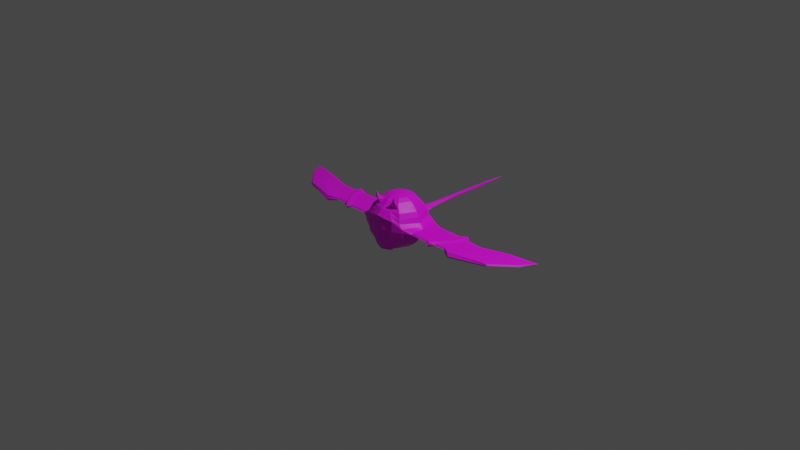 # Source: flyingbasicenemy.blend  (saved by Blender 2.83.19; exported with 4.5.12 LTS)
import bpy
from mathutils import Matrix  # noqa: F401  (used for matrix-valued properties, if any)

bpy.ops.wm.read_factory_settings(use_empty=True)
scene = bpy.context.scene
scene.name = 'Scene'

# ---- collections
col_collection = bpy.data.collections.new('Collection'); scene.collection.children.link(col_collection)

# ---- images (referenced by path relative to the original .blend; pixels are not part of the script)
import os
ASSET_DIR = os.environ.get("B2B_ASSET_DIR", "")  # directory of the original .blend (textures are referenced by path, not embedded)
HERE = os.path.dirname(os.path.abspath(__file__))  # packed textures are extracted next to this script under _unpacked/

def load_image(name, relpath, width, height, colorspace="sRGB"):
    """Load a texture the original file referenced (path relative to the .blend, or extracted next to this script)."""
    p = next((c for c in (os.path.join(HERE, relpath), os.path.join(ASSET_DIR, relpath)) if relpath and os.path.exists(c)), "")
    if p:
        img = bpy.data.images.load(p, check_existing=True)
        img.name = name
    else:  # same state as the original file: an image datablock whose file is absent (Cycles renders it pink)
        img = bpy.data.images.new(name, width, height)
        img.source = "FILE"
        img.filepath = "//" + (relpath or name)
    img.colorspace_settings.name = colorspace
    return img
img_aap_64_1x_png = load_image('aap-64-1x.png', 'aap-64-1x.png', 1024, 1024, 'sRGB')

# ---- materials (node trees are filled in below, after node groups)
mat_material_001 = bpy.data.materials.new('Material.001')
mat_material_001.use_transparent_shadow = False

# ---- material node trees
mat_material_001.use_nodes = True; mat_material_001.node_tree.nodes.clear()
_N = mat_material_001.node_tree.nodes; _L = mat_material_001.node_tree.links
n0 = _N.new('ShaderNodeBsdfPrincipled'); n0.name = 'Principled BSDF'; n0.location = (10, 300)
n0.distribution = 'GGX'
n0.subsurface_method = 'BURLEY'
n0.inputs[3].default_value = 1.45
n0.inputs[27].default_value = (0.0, 0.0, 0.0, 1.0)
n0.inputs[28].default_value = 1.0
n1 = _N.new('ShaderNodeOutputMaterial'); n1.name = 'Material Output'; n1.location = (300, 300)
n2 = _N.new('ShaderNodeTexImage'); n2.name = 'Image Texture'; n2.location = (-307, 265)
n2.image = img_aap_64_1x_png
_L.new(n0.outputs[0], n1.inputs[0])
_L.new(n2.outputs[0], n0.inputs[0])
n1.is_active_output = True

# ---- world
world_world = bpy.data.worlds.new('World'); scene.world = world_world
world_world.use_nodes = True; world_world.node_tree.nodes.clear()
_N = world_world.node_tree.nodes; _L = world_world.node_tree.links
n0 = _N.new('ShaderNodeOutputWorld'); n0.name = 'World Output'; n0.location = (300, 300)
n1 = _N.new('ShaderNodeBackground'); n1.name = 'Background'; n1.location = (10, 300)
n1.inputs[0].default_value = (0.05088, 0.05088, 0.05088, 1.0)
_L.new(n1.outputs[0], n0.inputs[0])
n0.is_active_output = True
world_world.color = (0.05088, 0.05088, 0.05088)
world_world.use_sun_shadow = False
world_world.sun_shadow_jitter_overblur = 0.0

# ---- cameras
cam_camera = bpy.data.cameras.new('Camera')
cam_camera.clip_end = 100.0
cam_camera.ortho_scale = 7.314

# ---- lights
light_light = bpy.data.lights.new('Light', 'POINT')
light_light.transmission_factor = 0.0
light_light.energy = 1000.0
light_light.shadow_soft_size = 0.1
light_light.shadow_maximum_resolution = 0.006
light_light.use_absolute_resolution = True

# ---- meshes
me_sphere = bpy.data.meshes.new('Sphere')
me_sphere.from_pydata([(0.0, 0.1166, 0.2816), (0.0, 0.1693, -0.2392), (0.04205, 0.04205, 0.2989), (0.08248, 0.08248, 0.2816), (0.1197, 0.1197, 0.2534), (0.1524, 0.1524, 0.2155), (0.1792, 0.1792, 0.1693), (0.1991, 0.1991, 0.1166), (0.2114, 0.2114, 0.05946), (0.2458, 0.2155, 2.301e-08), (0.2114, 0.2114, -0.05946), (0.1991, 0.1991, -0.1166), (0.1792, 0.1792, -0.1693), (0.1524, 0.1524, -0.2073), (0.1197, 0.1197, -0.2392), (0.08248, 0.08248, -0.2734), (0.04205, 0.04205, -0.2843), (0.05946, -9.987e-08, 0.2989), (0.1166, -9.614e-08, 0.2816), (0.1693, -9.614e-08, 0.2534), (0.2155, -1.036e-07, 0.2155), (0.2534, -1.036e-07, 0.1693), (0.2816, -1.036e-07, 0.1166), (0.2989, -1.036e-07, 0.05946), (1.569, 0.2453, -0.009542), (0.2989, -1.036e-07, -0.05946), (0.2816, -1.036e-07, -0.1166), (0.2534, -1.036e-07, -0.1693), (0.2155, -1.036e-07, -0.2073), (0.1693, -1.036e-07, -0.2392), (0.1166, -9.987e-08, -0.2734), (0.05946, -9.987e-08, -0.2843), (0.04205, -0.04205, 0.2989), (0.08248, -0.08248, 0.2816), (0.1197, -0.1197, 0.2534), (0.1524, -0.1524, 0.2155), (0.1899, -0.1749, 0.1795), (0.211, -0.196, 0.1236), (0.224, -0.209, 0.08523), (0.2587, -0.2134, 2.287e-08), (0.224, -0.209, -0.08523), (0.211, -0.196, -0.1236), (0.1899, -0.1749, -0.1795), (0.1524, -0.1524, -0.2073), (0.1197, -0.1197, -0.2392), (0.08248, -0.08248, -0.2734), (0.04205, -0.04205, -0.2843), (0.0, -0.05946, 0.2989), (0.0, -0.1166, 0.2816), (0.0, -0.1567, 0.265), (0.0, -0.2028, 0.2253), (0.0, -0.2409, 0.1992), (0.0, -0.2726, 0.1608), (0.0, -0.2884, 0.1019), (0.0, -0.2942, 2.24e-08), (0.0, -0.2941, -0.1404), (0.0, -0.2535, -0.1678), (0.0, -0.2409, -0.2555), (0.0, -0.2028, -0.2647), (0.0, -0.1567, -0.2767), (0.0, -0.1166, -0.2734), (0.0, -0.05946, -0.2843), (0.0, -1.695e-07, 0.3048), (0.0, -9.932e-08, -0.2936), (1.571, 0.2725, 0.003503), (1.508, 0.1108, 6.164e-08), (1.266, -0.09537, 0.01368), (1.478, 0.1038, 0.009542), (1.591, 0.2823, 6.164e-08), (1.266, -0.09537, -0.01368), (1.295, -0.0898, 6.158e-08), (1.478, 0.1038, -0.009542), (0.3521, -0.1415, -0.01368), (0.3521, 0.002906, -0.009542), (0.3521, 0.1194, -0.009542), (0.3521, -0.1617, 6.158e-08), (0.3521, -0.1415, 0.01368), (1.321, 0.1813, -0.02187), (0.3521, 0.002906, 0.009542), (0.0, 0.05946, 0.2989), (0.0, 0.1693, 0.2534), (0.0, 0.2155, 0.2155), (0.0, 0.2534, 0.1693), (0.0, 0.2816, 0.1166), (0.0, 0.2989, 0.05946), (0.0, 0.7911, 0.01923), (0.0, 0.2989, -0.05946), (0.0, 0.2816, -0.1166), (0.0, 0.2534, -0.1693), (0.0, 0.2155, -0.2073), (0.0, 0.1166, -0.2734), (0.0, 0.05946, -0.2843), (0.121, -0.1888, 0.3354), (0.121, -0.1888, 0.3354), (0.121, -0.1888, 0.3354), (0.121, -0.1888, 0.3354), (0.1336, -0.1909, 0.2966), (0.1101, -0.1982, 0.298), (0.1236, -0.1762, 0.2981), (0.1051, -0.1819, 0.2993), (0.09785, -0.2, 0.2631), (0.08754, -0.1695, 0.2742), (0.1441, -0.1835, 0.261), (0.1239, -0.1566, 0.2725), (0.04124, -0.09956, 0.2816), (0.02102, -0.05076, 0.2989), (0.1237, -0.2341, -0.1538), (0.09906, -0.2665, -0.07274), (0.05987, -0.1445, 0.2534), (0.09496, -0.2143, -0.2462), (0.0762, -0.184, 0.2155), (0.0762, -0.184, -0.255), (0.09496, -0.2143, 0.1905), (0.05987, -0.1445, -0.2668), (0.1237, -0.2341, 0.1538), (0.04124, -0.09956, -0.2712), (0.09906, -0.2665, 0.07274), (0.02102, -0.05076, -0.2846), (0.1115, -0.2669, 2.17e-08), (0.1604, -0.2524, -0.106), (0.0, -0.2884, -0.1019), (0.5622, -0.1715, 6.158e-08), (0.0, -0.2941, 0.1404), (0.6959, 0.1447, 0.002314), (0.5622, -0.1512, 0.0146), (0.1604, -0.2524, 0.106), (0.1636, -0.2587, 2.24e-08), (0.7012, 0.1601, 6.162e-08), (0.5622, -0.1512, -0.0146), (0.7012, 0.1292, -0.01018), (0.6561, 0.002869, 0.01018), (0.6561, 0.002869, -0.01018), (0.7727, 0.002924, -0.009248), (0.8118, 0.1284, 0.009248), (0.7727, 0.002924, 0.009248), (0.6617, -0.1572, 6.158e-08), (0.8261, 0.1457, 6.162e-08), (0.8261, 0.1149, -0.009248), (0.6617, -0.137, -0.01326), (0.6617, -0.137, 0.01326), (0.728, 0.002764, -0.01923), (0.7787, 0.1778, 0.01923), (0.728, 0.002764, 0.01923), (0.5994, -0.1989, 6.172e-08), (0.5994, -0.1783, 0.02757), (0.7897, 0.1875, 6.181e-08), (0.01051, -0.05511, 0.2989), (0.08022, -0.2796, -0.1222), (0.02102, -0.02102, 0.3019), (0.02102, -0.02102, -0.2893), (0.02062, -0.1081, 0.2816), (0.04835, -0.2464, -0.1644), (0.02994, -0.1569, 0.2534), (0.04095, -0.2373, -0.2418), (0.0381, -0.1997, 0.2155), (0.0381, -0.1997, -0.2567), (0.04748, -0.2339, 0.1905), (0.02993, -0.1569, -0.2684), (0.06184, -0.2597, 0.1538), (0.02062, -0.1081, -0.2717), (0.08022, -0.2796, 0.1222), (0.01051, -0.05511, -0.2845), (0.06226, -0.2877, 2.201e-08), (0.05478, -0.2853, -0.09272), (0.05478, -0.2853, 0.09272), (0.2438, 0.2135, 0.02973), (0.3322, -1.036e-07, 0.02973), (0.2565, -0.2112, 0.04261), (0.0, -0.2906, 0.05663), (0.5994, -0.1783, -0.02757), (0.7897, 0.1563, -0.01923), (0.3521, 0.1502, 6.163e-08), (0.0, 0.3239, 0.03625), (0.9199, 0.002958, -0.008664), (0.162, -0.2555, 0.05302), (0.9594, 0.0929, 0.008665), (0.1105, -0.2645, 0.04022), (0.9199, 0.002958, 0.008665), (0.05526, -0.2879, 0.04022), (0.2438, 0.2135, -0.02973), (0.3322, -1.036e-07, -0.02973), (0.2565, -0.2112, -0.04261), (0.0, -0.2907, -0.0556), (0.7718, -0.1281, 0.01242), (0.991, 0.1367, 6.161e-08), (0.3521, 0.1785, 0.009542), (0.0, 0.3239, -0.02973), (0.7718, -0.1482, 6.157e-08), (0.162, -0.2555, -0.05302), (0.7718, -0.1281, -0.01242), (0.1105, -0.2645, -0.04022), (0.991, 0.106, -0.008664), (0.05526, -0.2879, -0.04022), (0.1083, -0.2658, -0.07775), (0.0, -0.2896, -0.1067), (1.295, 0.1972, 0.02187), (0.0, -0.2896, 0.1067), (0.8752, -0.2032, 0.03135), (1.321, 0.2127, 6.185e-08), (0.1083, -0.2658, 0.07775), (0.1193, -0.2671, 2.181e-08), (1.176, 0.002668, 0.02187), (1.176, 0.002668, -0.02187), (0.0586, -0.2859, 0.09716), (0.0586, -0.2859, -0.09716), (0.1183, -0.2646, 0.04215), (0.8752, -0.2032, -0.03135), (0.1183, -0.2646, -0.04215), (0.9055, -0.224, 6.175e-08), (0.0, -0.2726, -0.1608), (0.06184, -0.2597, -0.1538), (0.0, -0.2389, -0.2488), (0.04748, -0.2339, -0.2473), (0.1321, -0.08981, -0.2351), (0.1445, -0.05987, -0.2337), (0.1569, -0.02994, -0.2351), (0.1997, -0.0381, -0.2043), (0.184, -0.0762, -0.2032), (0.1682, -0.1143, -0.2043), (0.2287, -0.147, 0.1219), (0.2463, -0.09802, 0.1201), (0.264, -0.04901, 0.1184), (0.2376, -0.04373, 0.1719), (0.2217, -0.08746, 0.1744), (0.2058, -0.1312, 0.1769), (0.09102, -0.06186, -0.2717), (0.09956, -0.04124, -0.2712), (0.1081, -0.02062, -0.2717), (0.2428, -0.1568, 0.07879), (0.2615, -0.1045, 0.07235), (0.2802, -0.05226, 0.0659), (0.0464, -0.03154, -0.2845), (0.05076, -0.02102, -0.2846), (0.05511, -0.01051, -0.2845), (0.0464, -0.03154, 0.2989), (0.05076, -0.02102, 0.2989), (0.05511, -0.01051, 0.2989), (0.2428, -0.1568, -0.07879), (0.2615, -0.1045, -0.07235), (0.2802, -0.05226, -0.0659), (0.09102, -0.06186, 0.2816), (0.09956, -0.04124, 0.2816), (0.1081, -0.02062, 0.2816), (0.2287, -0.147, -0.1219), (0.2463, -0.09802, -0.1201), (0.264, -0.04901, -0.1184), (0.1321, -0.08981, 0.2534), (0.1445, -0.05987, 0.2534), (0.1569, -0.02994, 0.2534), (0.2058, -0.1312, -0.1768), (0.2217, -0.08746, -0.1741), (0.2376, -0.04373, -0.1717), (0.1682, -0.1143, 0.2155), (0.184, -0.0762, 0.2155), (0.1997, -0.0381, 0.2155), (0.007884, -0.0562, 0.2989), (0.005256, -0.05729, 0.2989), (0.002628, -0.05838, 0.2989), (0.06017, -0.2833, -0.1268), (0.04011, -0.2869, -0.1313), (0.02006, -0.2905, -0.1359), (0.6894, -0.102, 0.01225), (0.7172, -0.06704, 0.01125), (0.745, -0.03206, 0.01025), (0.745, -0.03206, -0.01025), (0.7172, -0.06704, -0.01125), (0.6894, -0.102, -0.01225), (0.6958, -0.04249, -0.02132), (0.6637, -0.08775, -0.0234), (0.6315, -0.133, -0.02548), (1.425, 0.05402, 0.01058), (1.372, 0.004224, 0.01161), (1.319, -0.04557, 0.01264), (0.3521, -0.03318, 0.01058), (0.3521, -0.06928, 0.01161), (0.3521, -0.1054, 0.01264), (0.3521, -0.03318, -0.01058), (0.3521, -0.06928, -0.01161), (0.3521, -0.1054, -0.01264), (1.348, -0.03964, 6.158e-08), (1.401, 0.01052, 6.161e-08), (1.454, 0.06068, 6.161e-08), (0.01577, -0.01577, -0.2906), (0.01051, -0.01051, -0.2917), (0.005256, -0.005256, -0.2928), (0.04108, -0.2861, -0.095), (0.02739, -0.2869, -0.09729), (0.01369, -0.2876, -0.09957), (0.5857, -0.1127, 0.01349), (0.6091, -0.07418, 0.01239), (0.6326, -0.03566, 0.01129), (0.6315, -0.133, 0.02548), (0.6637, -0.08775, 0.0234), (0.6958, -0.04249, 0.02132), (0.005256, -0.005256, 0.3041), (0.01051, -0.01051, 0.3033), (0.01577, -0.01577, 0.3026), (0.005155, -0.1145, 0.2816), (0.01031, -0.1124, 0.2816), (0.01546, -0.1102, 0.2816), (0.01546, -0.2694, -0.1591), (0.03092, -0.2661, -0.1573), (0.04638, -0.2629, -0.1556), (0.007484, -0.1567, 0.2621), (0.01497, -0.1568, 0.2592), (0.02245, -0.1569, 0.2563), (0.01187, -0.2392, -0.2532), (0.02374, -0.2374, -0.2511), (0.03561, -0.2357, -0.2491), (0.009525, -0.2021, 0.2229), (0.01905, -0.2013, 0.2204), (0.02858, -0.2005, 0.218), (0.009525, -0.2021, -0.2624), (0.01905, -0.2013, -0.2603), (0.02858, -0.2005, -0.2584), (0.01187, -0.2392, 0.197), (0.02374, -0.2374, 0.1948), (0.03561, -0.2357, 0.1927), (0.007484, -0.1567, -0.2744), (0.01497, -0.1568, -0.2722), (0.02245, -0.1569, -0.2702), (0.01546, -0.2694, 0.1591), (0.03092, -0.2661, 0.1573), (0.04638, -0.2629, 0.1556), (0.005155, -0.1145, -0.2729), (0.01031, -0.1124, -0.2724), (0.01546, -0.1102, -0.272), (0.02006, -0.2905, 0.1359), (0.04011, -0.2869, 0.1313), (0.06017, -0.2833, 0.1268), (0.002628, -0.05838, -0.2844), (0.005256, -0.05729, -0.2844), (0.007884, -0.0562, -0.2845), (0.01557, -0.2926, 2.23e-08), (0.03113, -0.291, 2.22e-08), (0.0467, -0.2894, 2.211e-08), (0.01369, -0.2876, 0.09957), (0.02739, -0.2869, 0.09729), (0.04108, -0.2861, 0.095), (1.425, 0.05402, -0.01058), (1.372, 0.004224, -0.01161), (1.319, -0.04557, -0.01264), (0.6326, -0.03566, -0.01129), (0.6091, -0.07418, -0.01239), (0.5857, -0.1127, -0.01349), (0.8089, -0.09536, 0.01148), (0.8459, -0.06259, 0.01054), (0.8829, -0.02982, 0.009603), (0.04144, -0.2886, 0.04432), (0.02763, -0.2893, 0.04843), (0.01381, -0.29, 0.05253), (0.3133, -0.05281, 0.03295), (0.2944, -0.1056, 0.03617), (0.2754, -0.1584, 0.03939), (1.101, -0.0488, -0.02424), (1.026, -0.1003, -0.02661), (0.9505, -0.1517, -0.02898), (0.04144, -0.2886, -0.04407), (0.02763, -0.2893, -0.04791), (0.01381, -0.29, -0.05176), (0.3133, -0.05281, -0.03295), (0.2944, -0.1056, -0.03617), (0.2754, -0.1584, -0.03939), (0.8829, -0.02982, -0.009603), (0.8459, -0.06259, -0.01054), (0.8089, -0.09536, -0.01148), (0.9505, -0.1517, 0.02898), (1.026, -0.1003, 0.02661), (1.101, -0.0488, 0.02424), (0.04395, -0.2868, 0.09955), (0.0293, -0.2878, 0.1019), (0.01465, -0.2887, 0.1043), (0.01465, -0.2887, -0.1043), (0.0293, -0.2878, -0.1019), (0.04395, -0.2868, -0.09955), (0.0134, -0.252, -0.1663), (0.02679, -0.2505, -0.1647), (0.04019, -0.249, -0.1632), (0.0103, -0.2381, -0.247), (0.0206, -0.2373, -0.2454), (0.0309, -0.2365, -0.2438), (0.1941, 0.1941, -0.1298), (0.1892, 0.1892, -0.143), (0.1842, 0.1842, -0.1562), (0.2746, -1.036e-07, -0.1298), (0.2675, -1.036e-07, -0.143), (0.2605, -1.036e-07, -0.1562), (0.2057, -0.1908, -0.1376), (0.2005, -0.1855, -0.1515), (0.1952, -0.1802, -0.1655), (0.0, -0.2499, -0.1705), (0.0, -0.2462, -0.2104), (0.0, -0.2425, -0.247), (0.0, 0.2746, -0.1298), (0.0, 0.2675, -0.143), (0.0, 0.2605, -0.1562), (0.1165, -0.2291, -0.1793), (0.1093, -0.2242, -0.2036), (0.1021, -0.2192, -0.2256), (0.05825, -0.2532, -0.1793), (0.05466, -0.2468, -0.2039), (0.05107, -0.2404, -0.2263), (0.04835, -0.2464, -0.1644), (0.04739, -0.2416, -0.2042), (0.04095, -0.2373, -0.2418), (0.03724, -0.245, -0.1908), (0.03554, -0.2427, -0.2056), (0.03373, -0.2403, -0.2209), (0.02524, -0.2472, -0.1684), (0.0237, -0.2439, -0.2072), (0.02215, -0.2406, -0.2444), (0.01913, -0.2441, -0.2049), (0.01185, -0.245, -0.2088), (0.008129, -0.244, -0.2183), (0.2574, -0.04769, -0.1318), (0.2508, -0.04637, -0.1451), (0.2442, -0.04505, -0.1585), (0.2402, -0.09538, -0.1337), (0.234, -0.09274, -0.1473), (0.2278, -0.0901, -0.1608), (0.223, -0.1431, -0.1356), (0.2172, -0.1391, -0.1494), (0.2115, -0.1352, -0.1632), (0.614, 0.1267, -0.01002), (0.5267, 0.1243, -0.009863), (0.4394, 0.1218, -0.009702), (0.5097, -0.1488, -0.01437), (0.4571, -0.1463, -0.01414), (0.4046, -0.1439, -0.01391), (0.614, 0.1576, 6.163e-08), (0.5267, 0.1552, 6.163e-08), (0.4394, 0.1527, 6.163e-08), (0.5097, -0.1488, 0.01437), (0.4571, -0.1463, 0.01414), (0.4046, -0.1439, 0.01391), (0.4046, -0.1641, 6.158e-08), (0.4571, -0.1666, 6.158e-08), (0.5097, -0.1691, 6.158e-08), (0.4281, 0.002897, 0.009702), (0.5041, 0.002888, 0.009863), (0.5801, 0.002878, 0.01002), (0.4355, 0.1097, 0.006621), (0.5267, 0.145, 0.009863), (0.6033, 0.1226, 0.008068), (0.4281, 0.002897, -0.009702), (0.5041, 0.002888, -0.009863), (0.5801, 0.002878, -0.01002), (0.4105, -0.1072, -0.01286), (0.4689, -0.109, -0.01307), (0.5273, -0.1109, -0.01328), (0.4164, -0.0705, -0.0118), (0.4806, -0.07173, -0.012), (0.5449, -0.07295, -0.0122), (0.4223, -0.0338, -0.01075), (0.4924, -0.03442, -0.01093), (0.5625, -0.03504, -0.01111), (0.4223, -0.0338, 0.01075), (0.4924, -0.03442, 0.01093), (0.5625, -0.03504, 0.01111), (0.4164, -0.0705, 0.0118), (0.4806, -0.07173, 0.012), (0.5449, -0.07295, 0.0122), (0.4105, -0.1072, 0.01286), (0.4689, -0.109, 0.01307), (0.5273, -0.1109, 0.01328), (0.00531, 0.1144, 0.2816), (0.007709, 0.1661, -0.2392), (0.01282, 0.2763, -0.1166), (0.01361, 0.2933, -0.05946), (0.007709, 0.1661, 0.2534), (0.01154, 0.2487, -0.1693), (0.009811, 0.2115, 0.2155), (0.009811, 0.2115, -0.2073), (0.01154, 0.2487, 0.1693), (0.01282, 0.2763, 0.1166), (0.00531, 0.1144, -0.2734), (0.01361, 0.2933, 0.05946), (0.002707, 0.05834, -0.2843), (0.07419, 0.2977, 2.301e-08), (0.002707, 0.05834, 0.2989), (0.01569, 0.3182, 0.02973), (0.01569, 0.3182, -0.02973), (0.01186, 0.2556, -0.1562), (0.01218, 0.2625, -0.143), (0.0125, 0.2694, -0.1298), (0.0, 0.5261, 0.02492), (0.0, 1.037, 0.01646), (0.03602, 0.4662, 2.304e-08), (0.0, 0.5261, -0.0184), (0.0133, 0.4851, 0.02064), (0.0133, 0.4851, -0.02064), (0.0, 1.297, 0.01228), (0.01933, 0.7911, 0.0003139), (0.0, 0.7911, -0.01366), (0.01196, 0.7911, 0.01429), (0.01196, 0.7911, -0.01366), (0.0, 1.552, 0.001086), (0.01638, 1.037, 0.000467), (0.0, 1.037, -0.01134), (0.01108, 1.037, 0.01228), (0.01108, 1.037, -0.01134), (0.0113, 1.297, 0.0006976), (0.0, 1.297, -0.007858), (0.009019, 1.297, 0.009253), (0.009019, 1.297, -0.007858), (0.0, 1.552, 0.001086), (0.0, 1.552, 0.001086), (0.0, 1.552, 0.001086), (0.0, 1.552, 0.001086), (0.0, 1.552, 0.001086), (0.01296, 0.5616, 0.01905), (0.01263, 0.6381, 0.01746), (0.01229, 0.7146, 0.01587), (0.0, 0.7164, 0.02081), (0.0, 0.6586, 0.02208), (0.0, 0.5924, 0.0235), (0.01296, 0.5616, -0.01889), (0.01263, 0.6381, -0.01715), (0.01229, 0.7146, -0.0154), (0.02351, 0.7099, 0.0002354), (0.02768, 0.6286, 0.000157), (0.03185, 0.5474, 7.849e-05), (0.0, 0.5924, -0.01722), (0.0, 0.6586, -0.01603), (0.0, 0.7154, -0.01484), (0.0, 0.425, -0.02407), (0.0145, 0.4017, -0.02518), (0.0551, 0.382, 2.303e-08), (0.0145, 0.4017, 0.02518), (0.0, 0.425, 0.03059), (0.01835, 0.873, 0.0003649), (0.01737, 0.9549, 0.000416), (0.01137, 0.9549, 0.01295), (0.01166, 0.873, 0.01362), (0.0, 0.9549, 0.01739), (0.0, 0.873, 0.01831), (0.01166, 0.873, -0.01289), (0.01137, 0.9549, -0.01211), (0.0, 0.873, -0.01289), (0.0, 0.9549, -0.01211), (0.0, 1.102, -0.01047), (0.0, 1.167, -0.009601), (0.0, 1.232, -0.00873), (0.01511, 1.102, 0.0005246), (0.01384, 1.167, 0.0005823), (0.01257, 1.232, 0.0006399), (0.009534, 1.232, 0.01001), (0.01005, 1.167, 0.01077), (0.01056, 1.102, 0.01152), (0.0, 1.232, 0.01333), (0.0, 1.167, 0.01437), (0.0, 1.102, 0.01542), (0.01056, 1.102, -0.01047), (0.01005, 1.167, -0.009601), (0.009534, 1.232, -0.00873), (0.007531, 1.382, 0.0008272), (0.003766, 1.467, 0.0009568), (0.003006, 1.467, 0.003809), (0.006013, 1.382, 0.006531), (0.0, 1.467, 0.004819), (0.0, 1.382, 0.008552), (0.006013, 1.382, -0.004877), (0.003006, 1.467, -0.001895), (0.0, 1.382, -0.004877), (0.0, 1.467, -0.001895), (0.01786, 0.9139, 0.0003904), (0.01152, 0.9139, 0.01328), (0.0, 0.9139, 0.01785), (0.01152, 0.9139, -0.0125), (0.0, 0.9139, -0.0125), (0.01181, 0.832, 0.01395), (0.0, 0.832, 0.01877), (0.01884, 0.832, 0.0003394), (0.01181, 0.832, -0.01327), (0.0, 0.832, -0.01327), (0.01688, 0.9958, 0.0004415), (0.01123, 0.9958, -0.01173), (0.0, 0.9958, -0.01173), (0.01123, 0.9958, 0.01261), (0.0, 0.9958, 0.01692), (0.01212, 0.7529, 0.01508), (0.01212, 0.7529, -0.01453), (0.0, 0.758, -0.01425), (0.0, 0.758, 0.01995), (0.02142, 0.7505, 0.0002747), (0.01253, 0.6648, 0.017), (0.0, 0.6678, 0.02166), (0.01253, 0.6648, -0.01664), (0.02647, 0.6634, 0.0001797), (0.0, 0.6678, -0.01569), (0.01135, 0.9602, 0.0129), (0.0, 0.9602, 0.01733), (0.0173, 0.9602, 0.0004193), (0.01135, 0.9602, -0.01206), (0.0, 0.9602, -0.01206), (0.0, 1.174, -0.00951), (0.01371, 1.174, 0.0005883), (0.009995, 1.174, 0.01069), (0.0, 1.174, 0.01426), (0.009995, 1.174, -0.00951), (0.006355, 1.372, 0.006842), (0.0, 1.372, 0.008977), (0.007961, 1.372, 0.0008124), (0.006355, 1.372, -0.005217), (0.0, 1.372, -0.005217)], [], [(467, 468, 10, 11), (469, 465, 3, 4), (484, 467, 11, 381), (471, 469, 4, 5), (472, 470, 12, 13), (473, 471, 5, 6), (466, 472, 13, 14), (474, 473, 6, 7), (475, 466, 14, 15), (476, 474, 7, 8), (477, 475, 15, 16), (480, 476, 8, 165), (79, 62, 2, 479), (63, 91, 477, 16), (481, 478, 9, 179), (465, 479, 2, 3), (360, 180, 73, 276), (3, 2, 17, 18), (11, 10, 25, 26), (4, 3, 18, 19), (381, 11, 26, 384), (5, 4, 19, 20), (13, 12, 27, 28), (6, 5, 20, 21), (14, 13, 28, 29), (7, 6, 21, 22), (15, 14, 29, 30), (8, 7, 22, 23), (16, 15, 30, 31), (165, 8, 23, 166), (2, 62, 17), (63, 16, 31), (213, 218, 43, 44), (219, 224, 36, 37), (225, 213, 44, 45), (228, 219, 37, 38), (231, 225, 45, 46), (353, 228, 38, 167), (234, 296, 148, 32), (282, 231, 46, 149), (165, 166, 78, 185), (240, 234, 32, 33), (243, 237, 40, 41), (246, 240, 33, 34), (420, 243, 41, 387), (252, 246, 34, 35), (218, 249, 42, 43), (224, 252, 35, 36), (297, 257, 47, 48), (300, 260, 55, 209), (303, 297, 48, 49), (411, 375, 56, 390), (309, 303, 49, 50), (312, 306, 57, 58), (315, 309, 50, 51), (318, 312, 58, 59), (321, 315, 51, 52), (324, 318, 59, 60), (327, 321, 52, 122), (330, 324, 60, 61), (350, 336, 53, 168), (294, 62, 47, 257), (149, 46, 117, 161), (359, 333, 54, 182), (353, 167, 76, 275), (77, 198, 68, 24), (167, 39, 75, 76), (208, 206, 69, 70), (197, 208, 70, 66), (366, 197, 66, 272), (354, 202, 71, 339), (24, 68, 65, 71), (195, 201, 67, 64), (341, 279, 70, 69), (173, 191, 77, 202), (198, 195, 64, 68), (68, 64, 67, 65), (184, 175, 195, 198), (180, 179, 74, 73), (202, 77, 24, 71), (101, 100, 97, 99), (97, 96, 94, 92), (432, 437, 121, 124), (423, 429, 127, 129), (464, 432, 124, 288), (446, 423, 129, 131), (455, 446, 131, 342), (103, 101, 99, 98), (267, 140, 132, 264), (35, 34, 103, 102), (94, 95, 93, 92), (98, 99, 93, 95), (100, 102, 96, 97), (99, 97, 92, 93), (181, 39, 126, 188), (167, 38, 125, 174), (46, 45, 115, 117), (38, 37, 114, 125), (45, 44, 113, 115), (37, 36, 112, 114), (44, 43, 111, 113), (36, 35, 110, 112), (43, 42, 109, 111), (110, 35, 102, 100), (387, 41, 106, 396), (34, 33, 104, 108), (41, 40, 119, 106), (33, 32, 105, 104), (372, 194, 55, 260), (123, 130, 142, 141), (291, 144, 139, 261), (34, 108, 101, 103), (140, 170, 137, 132), (203, 199, 125, 160), (207, 193, 119, 188), (205, 200, 126, 174), (137, 136, 184, 191), (170, 145, 136, 137), (127, 123, 141, 145), (121, 128, 169, 143), (131, 129, 170, 140), (288, 124, 144, 291), (345, 183, 197, 366), (132, 137, 191, 173), (136, 133, 175, 184), (261, 139, 183, 345), (135, 138, 189, 187), (133, 134, 177, 175), (264, 132, 173, 363), (139, 135, 187, 183), (191, 184, 198, 77), (187, 189, 206, 208), (342, 131, 140, 267), (129, 127, 145, 170), (369, 203, 160, 329), (193, 204, 147, 119), (190, 118, 162, 192), (282, 149, 161, 332), (32, 148, 146, 105), (176, 116, 164, 178), (117, 115, 159, 161), (125, 114, 158, 160), (115, 113, 157, 159), (114, 112, 156, 158), (113, 111, 155, 157), (112, 110, 154, 156), (111, 109, 212, 155), (110, 108, 152, 154), (396, 106, 210, 399), (108, 104, 150, 152), (106, 119, 147, 210), (104, 105, 146, 150), (118, 176, 178, 162), (124, 121, 143, 144), (199, 205, 174, 125), (108, 110, 100, 101), (39, 167, 174, 126), (141, 142, 134, 133), (279, 272, 66, 70), (333, 350, 168, 54), (9, 165, 185, 171), (179, 9, 171, 74), (478, 480, 165, 9), (107, 190, 192, 163), (175, 177, 201, 195), (200, 207, 188, 126), (145, 141, 133, 136), (40, 181, 188, 119), (429, 443, 123, 127), (39, 181, 72, 75), (287, 359, 182, 120), (237, 362, 181, 40), (10, 179, 180, 25), (468, 481, 179, 10), (443, 440, 130, 123), (118, 190, 207, 200), (143, 169, 138, 135), (116, 176, 205, 199), (107, 163, 204, 193), (338, 164, 203, 369), (96, 98, 95, 94), (363, 173, 202, 354), (176, 118, 200, 205), (190, 107, 193, 207), (164, 116, 199, 203), (102, 103, 98, 96), (144, 143, 135, 139), (437, 426, 128, 121), (183, 187, 208, 197), (287, 120, 194, 372), (377, 151, 210, 302), (378, 211, 57, 306), (404, 153, 212, 401), (153, 380, 308, 212), (380, 379, 307, 308), (379, 378, 306, 307), (56, 375, 300, 209), (375, 376, 301, 300), (376, 377, 302, 301), (163, 285, 374, 204), (285, 286, 373, 374), (286, 287, 372, 373), (189, 365, 356, 206), (365, 364, 355, 356), (364, 363, 354, 355), (53, 336, 371, 196), (336, 337, 370, 371), (337, 338, 369, 370), (25, 180, 360, 239), (239, 360, 361, 238), (238, 361, 362, 237), (163, 192, 357, 285), (285, 357, 358, 286), (286, 358, 359, 287), (162, 178, 348, 335), (335, 348, 349, 334), (334, 349, 350, 333), (65, 67, 270, 281), (281, 270, 271, 280), (280, 271, 272, 279), (63, 284, 330, 61), (284, 283, 331, 330), (283, 282, 332, 331), (196, 371, 327, 122), (371, 370, 328, 327), (370, 369, 329, 328), (128, 344, 269, 169), (344, 343, 268, 269), (343, 342, 267, 268), (138, 266, 365, 189), (266, 265, 364, 365), (265, 264, 363, 364), (134, 263, 347, 177), (263, 262, 346, 347), (262, 261, 345, 346), (177, 347, 368, 201), (347, 346, 367, 368), (346, 345, 366, 367), (130, 290, 293, 142), (290, 289, 292, 293), (289, 288, 291, 292), (142, 293, 263, 134), (293, 292, 262, 263), (292, 291, 261, 262), (204, 374, 258, 147), (374, 373, 259, 258), (373, 372, 260, 259), (169, 269, 266, 138), (269, 268, 265, 266), (268, 267, 264, 265), (426, 449, 344, 128), (449, 452, 343, 344), (452, 455, 342, 343), (440, 458, 290, 130), (458, 461, 289, 290), (461, 464, 288, 289), (71, 65, 281, 339), (339, 281, 280, 340), (340, 280, 279, 341), (206, 356, 341, 69), (356, 355, 340, 341), (355, 354, 339, 340), (201, 368, 270, 67), (368, 367, 271, 270), (367, 366, 272, 271), (166, 351, 273, 78), (351, 352, 274, 273), (352, 353, 275, 274), (192, 162, 335, 357), (357, 335, 334, 358), (358, 334, 333, 359), (148, 296, 255, 146), (296, 295, 256, 255), (295, 294, 257, 256), (178, 164, 338, 348), (348, 338, 337, 349), (349, 337, 336, 350), (161, 159, 326, 332), (332, 326, 325, 331), (331, 325, 324, 330), (160, 158, 323, 329), (329, 323, 322, 328), (328, 322, 321, 327), (159, 157, 320, 326), (326, 320, 319, 325), (325, 319, 318, 324), (158, 156, 317, 323), (323, 317, 316, 322), (322, 316, 315, 321), (157, 155, 314, 320), (320, 314, 313, 319), (319, 313, 312, 318), (156, 154, 311, 317), (317, 311, 310, 316), (316, 310, 309, 315), (155, 212, 308, 314), (314, 308, 307, 313), (313, 307, 306, 312), (154, 152, 305, 311), (311, 305, 304, 310), (310, 304, 303, 309), (402, 151, 377, 405), (405, 377, 376, 408), (408, 376, 375, 411), (152, 150, 299, 305), (305, 299, 298, 304), (304, 298, 297, 303), (210, 147, 258, 302), (302, 258, 259, 301), (301, 259, 260, 300), (150, 146, 255, 299), (299, 255, 256, 298), (298, 256, 257, 297), (21, 20, 254, 222), (222, 254, 253, 223), (223, 253, 252, 224), (28, 27, 251, 216), (216, 251, 250, 217), (217, 250, 249, 218), (20, 19, 248, 254), (254, 248, 247, 253), (253, 247, 246, 252), (384, 26, 245, 414), (414, 245, 244, 417), (417, 244, 243, 420), (19, 18, 242, 248), (248, 242, 241, 247), (247, 241, 240, 246), (26, 25, 239, 245), (245, 239, 238, 244), (244, 238, 237, 243), (18, 17, 236, 242), (242, 236, 235, 241), (241, 235, 234, 240), (63, 31, 233, 284), (284, 233, 232, 283), (283, 232, 231, 282), (17, 62, 294, 236), (236, 294, 295, 235), (235, 295, 296, 234), (166, 23, 230, 351), (351, 230, 229, 352), (352, 229, 228, 353), (31, 30, 227, 233), (233, 227, 226, 232), (232, 226, 225, 231), (23, 22, 221, 230), (230, 221, 220, 229), (229, 220, 219, 228), (30, 29, 215, 227), (227, 215, 214, 226), (226, 214, 213, 225), (22, 21, 222, 221), (221, 222, 223, 220), (220, 223, 224, 219), (29, 28, 216, 215), (215, 216, 217, 214), (214, 217, 218, 213), (181, 362, 278, 72), (362, 361, 277, 278), (361, 360, 276, 277), (250, 419, 422, 249), (419, 418, 421, 422), (418, 417, 420, 421), (251, 416, 419, 250), (416, 415, 418, 419), (415, 414, 417, 418), (27, 386, 416, 251), (386, 385, 415, 416), (385, 384, 414, 415), (379, 410, 413, 378), (410, 409, 412, 413), (409, 408, 411, 412), (380, 407, 410, 379), (407, 406, 409, 410), (406, 405, 408, 409), (153, 404, 407, 380), (404, 403, 406, 407), (403, 402, 405, 406), (151, 402, 399, 210), (402, 403, 400, 399), (403, 404, 401, 400), (109, 398, 401, 212), (398, 397, 400, 401), (397, 396, 399, 400), (42, 389, 398, 109), (389, 388, 397, 398), (388, 387, 396, 397), (378, 413, 392, 211), (413, 412, 391, 392), (412, 411, 390, 391), (249, 422, 389, 42), (422, 421, 388, 389), (421, 420, 387, 388), (12, 383, 386, 27), (383, 382, 385, 386), (382, 381, 384, 385), (470, 482, 383, 12), (482, 483, 382, 383), (483, 484, 381, 382), (274, 275, 462, 459), (459, 462, 463, 460), (460, 463, 464, 461), (273, 274, 459, 456), (456, 459, 460, 457), (457, 460, 461, 458), (78, 273, 456, 438), (438, 456, 457, 439), (439, 457, 458, 440), (277, 276, 453, 450), (450, 453, 454, 451), (451, 454, 455, 452), (278, 277, 450, 447), (447, 450, 451, 448), (448, 451, 452, 449), (72, 278, 447, 428), (428, 447, 448, 427), (427, 448, 449, 426), (75, 72, 428, 435), (435, 428, 427, 436), (436, 427, 426, 437), (185, 78, 438, 441), (441, 438, 439, 442), (442, 439, 440, 443), (171, 185, 441, 431), (431, 441, 442, 430), (430, 442, 443, 429), (276, 73, 444, 453), (453, 444, 445, 454), (454, 445, 446, 455), (73, 74, 425, 444), (444, 425, 424, 445), (445, 424, 423, 446), (275, 76, 434, 462), (462, 434, 433, 463), (463, 433, 432, 464), (74, 171, 431, 425), (425, 431, 430, 424), (424, 430, 429, 423), (76, 75, 435, 434), (434, 435, 436, 433), (433, 436, 437, 432), (394, 393, 484, 483), (395, 394, 483, 482), (88, 395, 482, 470), (86, 186, 481, 468), (527, 526, 490, 487), (0, 79, 479, 465), (526, 525, 488, 490), (172, 84, 476, 480), (91, 90, 475, 477), (84, 83, 474, 476), (90, 1, 466, 475), (83, 82, 473, 474), (1, 89, 472, 466), (82, 81, 471, 473), (89, 88, 470, 472), (81, 80, 469, 471), (393, 87, 467, 484), (80, 0, 465, 469), (87, 86, 468, 467), (584, 581, 495, 492), (583, 580, 494, 85), (529, 528, 489, 485), (528, 527, 487, 489), (579, 578, 499, 486), (578, 575, 497, 499), (581, 582, 493, 495), (580, 584, 492, 494), (549, 546, 503, 491), (546, 545, 501, 503), (575, 576, 500, 497), (576, 577, 498, 500), (559, 557, 508, 496), (557, 556, 506, 508), (545, 554, 504, 501), (554, 542, 502, 504), (505, 496, 508, 506), (507, 505, 506, 509), (556, 562, 509, 506), (562, 564, 507, 509), (489, 487, 521, 510), (510, 521, 520, 511), (585, 588, 519, 512), (490, 488, 522, 516), (516, 522, 523, 517), (587, 589, 524, 518), (485, 489, 510, 515), (515, 510, 511, 514), (586, 585, 512, 513), (487, 490, 516, 521), (521, 516, 517, 520), (588, 587, 518, 519), (480, 478, 527, 528), (172, 480, 528, 529), (481, 186, 525, 526), (478, 481, 526, 527), (573, 574, 538, 536), (568, 569, 539, 537), (572, 573, 536, 530), (565, 568, 537, 531), (570, 572, 530, 533), (566, 565, 531, 532), (571, 570, 533, 535), (567, 566, 532, 534), (500, 498, 540, 552), (552, 540, 541, 553), (599, 595, 542, 554), (497, 500, 552, 543), (543, 552, 553, 544), (596, 599, 554, 545), (499, 497, 543, 548), (548, 543, 544, 547), (597, 596, 545, 546), (486, 499, 548, 551), (551, 548, 547, 550), (598, 597, 546, 549), (603, 604, 563, 561), (561, 563, 564, 562), (602, 603, 561, 555), (555, 561, 562, 556), (600, 602, 555, 558), (558, 555, 556, 557), (601, 600, 558, 560), (560, 558, 557, 559), (535, 533, 566, 567), (533, 530, 565, 566), (530, 536, 568, 565), (536, 538, 569, 568), (85, 494, 570, 571), (494, 492, 572, 570), (492, 495, 573, 572), (495, 493, 574, 573), (593, 594, 577, 576), (592, 593, 576, 575), (590, 592, 575, 578), (591, 590, 578, 579), (512, 519, 584, 580), (518, 524, 582, 581), (513, 512, 580, 583), (519, 518, 581, 584), (520, 517, 587, 588), (514, 511, 585, 586), (517, 523, 589, 587), (511, 520, 588, 585), (534, 532, 590, 591), (532, 531, 592, 590), (531, 537, 593, 592), (537, 539, 594, 593), (550, 547, 597, 598), (547, 544, 596, 597), (544, 553, 599, 596), (553, 541, 595, 599), (491, 503, 600, 601), (503, 501, 602, 600), (501, 504, 603, 602), (504, 502, 604, 603)])
_uv = me_sphere.uv_layers.new(name='UVMap')
_uv.uv.foreach_set('vector', [0.5, 0.5, 0.5, 0.5, 0.5, 0.5, 0.5, 0.5, 0.5, 0.5, 0.5, 0.5, 0.5, 0.5, 0.5, 0.5, 0.5, 0.5, 0.5, 0.5, 0.5, 0.5, 0.5, 0.5, 0.5, 0.5, 0.5, 0.5, 0.5, 0.5, 0.5, 0.5, 0.5, 0.5, 0.5, 0.5, 0.5, 0.5, 0.5, 0.5, 0.5, 0.5, 0.5, 0.5, 0.5, 0.5, 0.5, 0.5, 0.5, 0.5, 0.5, 0.5, 0.5, 0.5, 0.5, 0.5, 0.5, 0.5, 0.5, 0.5, 0.5, 0.5, 0.5, 0.5, 0.5, 0.5, 0.5, 0.5, 0.5, 0.5, 0.5, 0.5, 0.5, 0.5, 0.5, 0.5, 0.5, 0.5, 0.5, 0.5, 0.5, 0.5, 0.5, 0.5, 0.5, 0.5, 0.5, 0.5, 0.5, 0.5, 0.5, 0.5, 0.5, 0.5, 0.5, 0.5, 0.5, 0.5, 0.5, 0.5, 0.5, 0.5, 0.5, 0.5, 0.5, 0.5, 0.5, 0.5, 0.5, 0.5, 0.5, 0.5, 0.5, 0.5, 0.5, 0.5, 0.5, 0.5, 0.5, 0.5, 0.5, 0.5, 0.5, 0.5, 0.5, 0.5, 0.5, 0.5, 0.5, 0.5, 0.5, 0.5, 0.5, 0.5, 0.5, 0.5, 0.5, 0.5, 0.5, 0.5, 0.5, 0.5, 0.5, 0.5, 0.5, 0.5, 0.5, 0.5, 0.5, 0.5, 0.5, 0.5, 0.5, 0.5, 0.5, 0.5, 0.5, 0.5, 0.5, 0.5, 0.5, 0.5, 0.5, 0.5, 0.5, 0.5, 0.5, 0.5, 0.5, 0.5, 0.5, 0.5, 0.5, 0.5, 0.5, 0.5, 0.5, 0.5, 0.5, 0.5, 0.5, 0.5, 0.5, 0.5, 0.5, 0.5, 0.5, 0.5, 0.5, 0.5, 0.5, 0.5, 0.5, 0.5, 0.5, 0.5, 0.5, 0.5, 0.5, 0.5, 0.5, 0.5, 0.5, 0.5, 0.5, 0.5, 0.5, 0.5, 0.5, 0.5, 0.5, 0.5, 0.5, 0.5, 0.5, 0.5, 0.5, 0.5, 0.5, 0.5, 0.5, 0.5, 0.5, 0.5, 0.5, 0.5, 0.5, 0.5, 0.5, 0.5, 0.5, 0.5, 0.5, 0.5, 0.5, 0.5, 0.5, 0.5, 0.5, 0.5, 0.5, 0.5, 0.5, 0.5, 0.5, 0.5, 0.5, 0.5, 0.5, 0.5, 0.5, 0.5, 0.5, 0.5, 0.5, 0.5, 0.5, 0.5, 0.5, 0.5, 0.5, 0.5, 0.5, 0.5, 0.5, 0.5, 0.5, 0.5, 0.5, 0.5, 0.5, 0.5, 0.5, 0.5, 0.5, 0.5, 0.5, 0.5, 0.5, 0.5, 0.5, 0.5, 0.5, 0.5, 0.5, 0.5, 0.5, 0.5, 0.5, 0.5, 0.5, 0.5, 0.5, 0.5, 0.5, 0.5, 0.5, 0.5, 0.5, 0.5, 0.5, 0.5, 0.5, 0.5, 0.5, 0.5, 0.5, 0.5, 0.5, 0.5, 0.5, 0.5, 0.5, 0.5, 0.5, 0.5, 0.5, 0.5, 0.5, 0.5, 0.5, 0.5, 0.5, 0.5, 0.5, 0.5, 0.5, 0.5, 0.5, 0.5, 0.5, 0.5, 0.5, 0.5, 0.5, 0.5, 0.5, 0.5, 0.5, 0.5, 0.5, 0.5, 0.5, 0.5, 0.5, 0.5, 0.5, 0.5, 0.5, 0.5, 0.5, 0.5, 0.5, 0.5, 0.5, 0.5, 0.5, 0.5, 0.5, 0.5, 0.5, 0.5, 0.5, 0.5, 0.5, 0.5, 0.5, 0.5, 0.5, 0.5, 0.5, 0.5, 0.5, 0.5, 0.5, 0.5, 0.5, 0.5, 0.5, 0.5, 0.5, 0.5, 0.5, 0.5, 0.5, 0.5, 0.5, 0.5, 0.5, 0.5, 0.5, 0.5, 0.5, 0.5, 0.5, 0.5, 0.5, 0.5, 0.5, 0.5, 0.5, 0.5, 0.5, 0.5, 0.3504, 0.4504, 0.3504, 0.4504, 0.3504, 0.4504, 0.3504, 0.4504, 0.5, 0.5, 0.5, 0.5, 0.5, 0.5, 0.5, 0.5, 0.5, 0.5, 0.5, 0.5, 0.5, 0.5, 0.5, 0.5, 0.5, 0.5, 0.5, 0.5, 0.5, 0.5, 0.5, 0.5, 0.5, 0.5, 0.5, 0.5, 0.5, 0.5, 0.5, 0.5, 0.5, 0.5, 0.5, 0.5, 0.5, 0.5, 0.5, 0.5, 0.5, 0.5, 0.5, 0.5, 0.5, 0.5, 0.5, 0.5, 0.5, 0.5, 0.5, 0.5, 0.5, 0.5, 0.5, 0.5, 0.5, 0.5, 0.5, 0.5, 0.5, 0.5, 0.5, 0.5, 0.3512, 0.252, 0.3512, 0.252, 0.3512, 0.252, 0.3512, 0.252, 0.5, 0.5, 0.5, 0.5, 0.5, 0.5, 0.5, 0.5, 0.5, 0.5, 0.5, 0.5, 0.5, 0.5, 0.5, 0.5, 0.006263, 0.5992, 0.006263, 0.5992, 0.006263, 0.5992, 0.006263, 0.5992, 0.5, 0.5, 0.5, 0.5, 0.5, 0.5, 0.5, 0.5, 0.5, 0.5, 0.5, 0.5, 0.5, 0.5, 0.5, 0.5, 0.5, 0.5, 0.5, 0.5, 0.5, 0.5, 0.5, 0.5, 0.5, 0.5, 0.5, 0.5, 0.5, 0.5, 0.5, 0.5, 0.5, 0.5, 0.5, 0.5, 0.5, 0.5, 0.5, 0.5, 0.5, 0.5, 0.5, 0.5, 0.5, 0.5, 0.5, 0.5, 0.5, 0.5, 0.5, 0.5, 0.5, 0.5, 0.5, 0.5, 0.5, 0.5, 0.5, 0.5, 0.5, 0.5, 0.5, 0.5, 0.5, 0.5, 0.5, 0.5, 0.5, 0.5, 0.5, 0.5, 0.5, 0.5, 0.5, 0.5, 0.5, 0.5, 0.5, 0.5, 0.5, 0.5, 0.5, 0.5, 0.5, 0.5, 0.5, 0.5, 0.5, 0.5, 0.5, 0.5, 0.5, 0.5, 0.5, 0.5, 0.5, 0.5, 0.5, 0.5, 0.5, 0.5, 0.5, 0.5, 0.5, 0.5, 0.5, 0.5, 0.5, 0.5, 0.5, 0.5, 0.5, 0.5, 0.5, 0.5, 0.5, 0.5, 0.5, 0.5, 0.5, 0.5, 0.5, 0.5, 0.5, 0.5, 0.5, 0.5, 0.5, 0.5, 0.5, 0.5, 0.5, 0.5, 0.5, 0.5, 0.5, 0.5, 0.5, 0.5, nan, nan, nan, nan, 0.5, 0.5, 0.5, 0.5, 0.5, 0.5, 0.5, 0.5, 0.5, 0.5, 0.5, 0.5, 0.5, 0.5, 0.5, 0.5, 0.5, 0.5, 0.5, 0.5, 0.5, 0.5, 0.5, 0.5, 0.5, 0.5, 0.5, 0.5, 0.5, 0.5, 0.5, 0.5, 0.5, 0.5, 0.5, 0.5, 0.5, 0.5, 0.5, 0.5, 0.5, 0.5, 0.5, 0.5, 0.5, 0.5, 0.5, 0.5, 0.5, 0.5, 0.5, 0.5, 0.5, 0.5, 0.5, 0.5, 0.5, 0.5, 0.5, 0.5, 0.5, 0.5, 0.5, 0.5, nan, nan, nan, nan, nan, nan, nan, nan, 0.5, 0.5, 0.5, 0.5, nan, nan, nan, nan, 0.5, 0.5, 0.5, 0.5, 0.5, 0.5, 0.5, 0.5, 0.5, 0.5, 0.5, 0.5, nan, nan, nan, nan, 0.5, 0.5, 0.5, 0.5, 0.5, 0.5, 0.5, 0.5, 0.5, 0.5, 0.5, 0.5, 0.5, 0.5, 0.5, 0.5, 0.5, 0.5, 0.5, 0.5, 0.5, 0.5, 0.5, 0.5, 0.5, 0.5, 0.5, 0.5, 0.5, 0.5, 0.5, 0.5, 0.5, 0.5, 0.5, 0.5, 0.5, 0.5, 0.5, 0.5, 0.5, 0.5, 0.5, 0.5, 0.5, 0.5, 0.5, 0.5, 0.5, 0.5, 0.5, 0.5, 0.5, 0.5, 0.5, 0.5, 0.5, 0.5, 0.5, 0.5, 0.5, 0.5, 0.5, 0.5, 0.5, 0.5, 0.5, 0.5, 0.5, 0.5, 0.5, 0.5, 0.5, 0.5, 0.5, 0.5, 0.5, 0.5, 0.5, 0.5, 0.5, 0.5, 0.5, 0.5, 0.5, 0.5, 0.5, 0.5, 0.5, 0.5, 0.5, 0.5, 0.5, 0.5, 0.5, 0.5, 0.5, 0.5, 0.5, 0.5, 0.5, 0.5, 0.5, 0.5, 0.5, 0.5, 0.5, 0.5, 0.5, 0.5, 0.5, 0.5, 0.5, 0.5, 0.5, 0.5, 0.5, 0.5, 0.5, 0.5, 0.5, 0.5, 0.5, 0.5, 0.5, 0.5, 0.5, 0.5, 0.5, 0.5, 0.5, 0.5, 0.5, 0.5, 0.5, 0.5, 0.5, 0.5, 0.5, 0.5, 0.5, 0.5, 0.5, 0.5, 0.5, 0.5, 0.5, 0.5, 0.5, 0.5, 0.5, 0.5, 0.5, 0.5, 0.5, 0.5, 0.5, 0.5, 0.5, 0.5, 0.5, 0.5, 0.5, 0.5, 0.5, 0.5, 0.5, 0.5, 0.5, 0.5, 0.5, 0.5, 0.5, 0.5, 0.5, 0.5, 0.5, 0.5, 0.5, 0.5, 0.5, 0.5, 0.5, 0.5, 0.5, 0.5, 0.5, 0.5, 0.5, 0.5, 0.5, 0.5, 0.5, 0.5, 0.5, 0.5, 0.5, 0.5, 0.5, 0.5, 0.5, 0.5, 0.5, 0.5, 0.5, 0.5, 0.5, 0.5, 0.5, 0.5, 0.5, 0.5, 0.5, 0.5, 0.5, 0.5, 0.5, 0.5, 0.5, 0.5, 0.5, 0.5, 0.5, 0.5, 0.5, 0.5, 0.5, 0.5, 0.5, 0.5, 0.5, 0.5, 0.5, 0.5, 0.5, 0.5, 0.5, 0.5, 0.5, 0.5, 0.5, 0.5, 0.5, 0.5, 0.5, 0.5, 0.5, 0.5, 0.5, 0.5, 0.5, 0.5, 0.5, 0.5, 0.5, 0.5, 0.5, 0.5, 0.5, 0.5, 0.5, 0.5, 0.5, 0.5, 0.5, 0.5, 0.5, 0.5, 0.5, 0.5, 0.5, 0.5, 0.5, 0.5, 0.5, 0.5, 0.5, 0.5, 0.5, 0.5, 0.5, 0.5, 0.5, 0.5, 0.5, 0.5, 0.5, 0.5, 0.5, 0.5, 0.5, 0.5, 0.5, 0.5, 0.5, 0.5, 0.5, 0.5, 0.5, 0.5, 0.5, 0.5, 0.5, 0.5, 0.5, 0.5, 0.5, 0.5, 0.5, 0.5, 0.5, 0.5, 0.5, 0.5, 0.5, 0.5, 0.5, 0.5, 0.5, 0.5, 0.5, 0.5, 0.5, 0.5, 0.5, 0.5, 0.5, 0.5, 0.5, 0.5, 0.5, 0.5, 0.5, 0.5, 0.5, 0.5, 0.3512, 0.252, 0.3512, 0.252, 0.3512, 0.252, 0.3512, 0.252, 0.5, 0.5, 0.5, 0.5, 0.5, 0.5, 0.5, 0.5, 0.5, 0.5, 0.5, 0.5, 0.5, 0.5, 0.5, 0.5, 0.3512, 0.252, 0.3512, 0.252, 0.3512, 0.252, 0.3512, 0.252, 0.5, 0.5, 0.5, 0.5, 0.5, 0.5, 0.5, 0.5, 0.5, 0.5, 0.5, 0.5, 0.5, 0.5, 0.5, 0.5, 0.5, 0.5, 0.5, 0.5, 0.5, 0.5, 0.5, 0.5, 0.5, 0.5, 0.5, 0.5, 0.5, 0.5, 0.5, 0.5, 0.5, 0.5, 0.5, 0.5, 0.5, 0.5, 0.5, 0.5, 0.5, 0.5, 0.5, 0.5, 0.5, 0.5, 0.5, 0.5, 0.5, 0.5, 0.5, 0.5, 0.5, 0.5, 0.5, 0.5, 0.5, 0.5, 0.5, 0.5, 0.5, 0.5, 0.5, 0.5, 0.5, 0.5, 0.5, 0.5, 0.5, 0.5, 0.5, 0.5, 0.5, 0.5, 0.5, 0.5, 0.5, 0.5, 0.5, 0.5, 0.5, 0.5, 0.5, 0.5, 0.5, 0.5, 0.5, 0.5, 0.5, 0.5, 0.5, 0.5, 0.5, 0.5, 0.5, 0.5, 0.3512, 0.252, 0.3512, 0.252, 0.3512, 0.252, 0.3512, 0.252, 0.5, 0.5, 0.5, 0.5, 0.5, 0.5, 0.5, 0.5, 0.5, 0.5, 0.5, 0.5, 0.5, 0.5, 0.5, 0.5, 0.5, 0.5, 0.5, 0.5, 0.5, 0.5, 0.5, 0.5, 0.5, 0.5, 0.5, 0.5, 0.5, 0.5, 0.5, 0.5, 0.5, 0.5, 0.5, 0.5, 0.5, 0.5, 0.5, 0.5, 0.5, 0.5, 0.5, 0.5, 0.5, 0.5, 0.5, 0.5, 0.006263, 0.5992, 0.006263, 0.5992, 0.006263, 0.5992, 0.006263, 0.5992, 0.5, 0.5, 0.5, 0.5, 0.5, 0.5, 0.5, 0.5, 0.5, 0.5, 0.5, 0.5, 0.5, 0.5, 0.5, 0.5, 0.5, 0.5, 0.5, 0.5, 0.5, 0.5, 0.5, 0.5, 0.3512, 0.252, 0.3512, 0.252, 0.3512, 0.252, 0.3512, 0.252, 0.5, 0.5, 0.5, 0.5, 0.5, 0.5, 0.5, 0.5, 0.5, 0.5, 0.5, 0.5, 0.5, 0.5, 0.5, 0.5, 0.5, 0.5, 0.5, 0.5, 0.5, 0.5, 0.5, 0.5, 0.5, 0.5, 0.5, 0.5, 0.5, 0.5, 0.5, 0.5, 0.5, 0.5, 0.5, 0.5, 0.5, 0.5, 0.5, 0.5, 0.5, 0.5, 0.5, 0.5, 0.5, 0.5, 0.5, 0.5, 0.3512, 0.252, 0.3512, 0.252, 0.3512, 0.252, 0.3512, 0.252, 0.5, 0.5, 0.5, 0.5, 0.5, 0.5, 0.5, 0.5, 0.5, 0.5, 0.5, 0.5, 0.5, 0.5, 0.5, 0.5, 0.5, 0.5, 0.5, 0.5, 0.5, 0.5, 0.5, 0.5, 0.5, 0.5, 0.5, 0.5, 0.5, 0.5, 0.5, 0.5, 0.5, 0.5, 0.5, 0.5, 0.5, 0.5, 0.5, 0.5, 0.5, 0.5, 0.5, 0.5, 0.5, 0.5, 0.5, 0.5, 0.5, 0.5, 0.5, 0.5, 0.5, 0.5, 0.5, 0.5, 0.5, 0.5, 0.5, 0.5, 0.5, 0.5, 0.5, 0.5, 0.5, 0.5, 0.5, 0.5, 0.5, 0.5, 0.5, 0.5, 0.5, 0.5, 0.5, 0.5, nan, nan, nan, nan, 0.5, 0.5, 0.5, 0.5, 0.5, 0.5, 0.5, 0.5, 0.5, 0.5, 0.5, 0.5, 0.5, 0.5, 0.5, 0.5, 0.5, 0.5, 0.5, 0.5, 0.5, 0.5, 0.5, 0.5, 0.5, 0.5, 0.5, 0.5, 0.5, 0.5, 0.5, 0.5, 0.5, 0.5, 0.5, 0.5, 0.5, 0.5, 0.5, 0.5, 0.5, 0.5, 0.5, 0.5, 0.5, 0.5, 0.5, 0.5, 0.5, 0.5, 0.5, 0.5, 0.5, 0.5, 0.5, 0.5, 0.5, 0.5, 0.5, 0.5, 0.5, 0.5, 0.5, 0.5, 0.5, 0.5, 0.5, 0.5, 0.5, 0.5, 0.5, 0.5, 0.5, 0.5, 0.5, 0.5, 0.5, 0.5, 0.5, 0.5, 0.5, 0.5, 0.5, 0.5, 0.5, 0.5, 0.5, 0.5, 0.5, 0.5, 0.5, 0.5, 0.5, 0.5, 0.5, 0.5, 0.5, 0.5, 0.5, 0.5, 0.5, 0.5, 0.5, 0.5, 0.5, 0.5, 0.5, 0.5, 0.5, 0.5, 0.5, 0.5, 0.5, 0.5, 0.5, 0.5, 0.5, 0.5, 0.5, 0.5, 0.5, 0.5, 0.5, 0.5, 0.5, 0.5, 0.5, 0.5, 0.5, 0.5, 0.5, 0.5, 0.5, 0.5, 0.5, 0.5, 0.5, 0.5, 0.5, 0.5, 0.5, 0.5, 0.5, 0.5, 0.5, 0.5, 0.5, 0.5, 0.5, 0.5, 0.5, 0.5, 0.5, 0.5, 0.5, 0.5, 0.5, 0.5, 0.5, 0.5, 0.5, 0.5, 0.5, 0.5, 0.5, 0.5, 0.5, 0.5, 0.5, 0.5, 0.5, 0.5, 0.5, 0.5, 0.5, 0.5, 0.5, 0.5, 0.5, 0.5, 0.5, 0.5, 0.5, 0.5, 0.5, 0.5, 0.5, 0.5, 0.5, 0.5, 0.5, 0.5, 0.5, 0.5, 0.5, 0.5, 0.5, 0.5, 0.5, 0.5, 0.5, 0.5, 0.5, 0.5, 0.5, 0.5, 0.5, 0.5, 0.5, 0.5, 0.5, 0.5, 0.5, 0.5, 0.5, 0.5, 0.5, 0.5, 0.5, 0.5, 0.5, 0.5, 0.5, 0.5, 0.5, 0.5, 0.5, 0.5, 0.5, 0.5, 0.5, 0.5, 0.5, 0.5, 0.5, 0.5, 0.5, 0.5, 0.5, 0.5, 0.3512, 0.252, 0.3512, 0.252, 0.3512, 0.252, 0.3512, 0.252, 0.3512, 0.252, 0.3512, 0.252, 0.3512, 0.252, 0.3512, 0.252, 0.3512, 0.252, 0.3512, 0.252, 0.3512, 0.252, 0.3512, 0.252, 0.006263, 0.5992, 0.006263, 0.5992, 0.006263, 0.5992, 0.006263, 0.5992, 0.006263, 0.5992, 0.006263, 0.5992, 0.006263, 0.5992, 0.006263, 0.5992, 0.006263, 0.5992, 0.006263, 0.5992, 0.006263, 0.5992, 0.006263, 0.5992, 0.5, 0.5, 0.5, 0.5, 0.5, 0.5, 0.5, 0.5, 0.5, 0.5, 0.5, 0.5, 0.5, 0.5, 0.5, 0.5, 0.5, 0.5, 0.5, 0.5, 0.5, 0.5, 0.5, 0.5, 0.5, 0.5, 0.5, 0.5, 0.5, 0.5, 0.5, 0.5, 0.5, 0.5, 0.5, 0.5, 0.5, 0.5, 0.5, 0.5, 0.5, 0.5, 0.5, 0.5, 0.5, 0.5, 0.5, 0.5, 0.5, 0.5, 0.5, 0.5, 0.5, 0.5, 0.5, 0.5, 0.5, 0.5, 0.5, 0.5, 0.5, 0.5, 0.5, 0.5, 0.5, 0.5, 0.5, 0.5, 0.5, 0.5, 0.5, 0.5, 0.5, 0.5, 0.5, 0.5, 0.5, 0.5, 0.5, 0.5, 0.5, 0.5, 0.5, 0.5, 0.5, 0.5, 0.5, 0.5, 0.5, 0.5, 0.5, 0.5, 0.5, 0.5, 0.5, 0.5, 0.5, 0.5, 0.5, 0.5, 0.5, 0.5, 0.5, 0.5, 0.5, 0.5, 0.5, 0.5, 0.5, 0.5, 0.5, 0.5, 0.5, 0.5, 0.5, 0.5, 0.5, 0.5, 0.5, 0.5, 0.5, 0.5, 0.5, 0.5, 0.5, 0.5, 0.5, 0.5, 0.5, 0.5, 0.5, 0.5, 0.5, 0.5, 0.5, 0.5, 0.5, 0.5, 0.5, 0.5, 0.5, 0.5, 0.5, 0.5, 0.5, 0.5, 0.5, 0.5, 0.5, 0.5, 0.5, 0.5, 0.5, 0.5, 0.5, 0.5, 0.5, 0.5, 0.5, 0.5, 0.5, 0.5, 0.5, 0.5, 0.5, 0.5, 0.5, 0.5, 0.5, 0.5, 0.5, 0.5, 0.5, 0.5, 0.5, 0.5, 0.5, 0.5, 0.5, 0.5, 0.5, 0.5, 0.5, 0.5, 0.5, 0.5, 0.5, 0.5, 0.5, 0.5, 0.5, 0.5, 0.5, 0.5, 0.5, 0.5, 0.5, 0.5, 0.5, 0.5, 0.5, 0.5, 0.5, 0.5, 0.5, 0.5, 0.5, 0.5, 0.5, 0.5, 0.5, 0.5, 0.5, 0.5, 0.5, 0.5, 0.5, 0.5, 0.5, 0.5, 0.5, 0.5, 0.5, 0.5, 0.5, 0.5, 0.5, 0.5, 0.5, 0.5, 0.5, 0.5, 0.5, 0.5, 0.5, 0.5, 0.5, 0.5, 0.5, 0.5, 0.5, 0.5, 0.5, 0.5, 0.5, 0.5, 0.5, 0.5, 0.5, 0.5, 0.5, 0.5, 0.5, 0.5, 0.5, 0.5, 0.5, 0.5, 0.5, 0.5, 0.5, 0.5, 0.5, 0.5, 0.5, 0.5, 0.5, 0.5, 0.5, 0.5, 0.5, 0.5, 0.5, 0.5, 0.5, 0.5, 0.5, 0.5, 0.5, 0.5, 0.5, 0.5, 0.5, 0.5, 0.5, 0.5, 0.5, 0.5, 0.5, 0.5, 0.5, 0.5, 0.5, 0.5, 0.5, 0.5, 0.5, 0.5, 0.5, 0.5, 0.5, 0.5, 0.5, 0.5, 0.5, 0.5, 0.5, 0.5, 0.5, 0.5, 0.5, 0.5, 0.5, 0.5, 0.5, 0.5, 0.5, 0.5, 0.5, 0.5, 0.5, 0.5, 0.5, 0.5, 0.5, 0.5, 0.5, 0.5, 0.5, 0.5, 0.5, 0.5, 0.5, 0.5, 0.5, 0.5, 0.5, 0.5, 0.5, 0.5, 0.5, 0.5, 0.5, 0.5, 0.5, 0.5, 0.5, 0.5, 0.5, 0.5, 0.5, 0.5, 0.5, 0.5, 0.5, 0.5, 0.5, 0.5, 0.5, 0.5, 0.5, 0.5, 0.5, 0.5, 0.5, 0.5, 0.5, 0.5, 0.5, 0.5, 0.5, 0.5, 0.5, 0.5, 0.5, 0.5, 0.5, 0.5, 0.5, 0.5, 0.5, 0.5, 0.5, 0.5, 0.5, 0.5, 0.5, 0.5, 0.5, 0.5, 0.5, 0.5, 0.5, 0.5, 0.5, 0.5, 0.5, 0.5, 0.5, 0.5, 0.5, 0.5, 0.5, 0.5, 0.5, 0.5, 0.5, 0.5, 0.006263, 0.5992, 0.006263, 0.5992, 0.006263, 0.5992, 0.006263, 0.5992, 0.006263, 0.5992, 0.006263, 0.5992, 0.006263, 0.5992, 0.006263, 0.5992, 0.006263, 0.5992, 0.006263, 0.5992, 0.006263, 0.5992, 0.006263, 0.5992, 0.5, 0.5, 0.5, 0.5, 0.5, 0.5, 0.5, 0.5, 0.5, 0.5, 0.5, 0.5, 0.5, 0.5, 0.5, 0.5, 0.5, 0.5, 0.5, 0.5, 0.5, 0.5, 0.5, 0.5, 0.3512, 0.252, 0.3512, 0.252, 0.3512, 0.252, 0.3512, 0.252, 0.3512, 0.252, 0.3512, 0.252, 0.3512, 0.252, 0.3512, 0.252, 0.3512, 0.252, 0.3512, 0.252, 0.3512, 0.252, 0.3512, 0.252, 0.5, 0.5, 0.5, 0.5, 0.5, 0.5, 0.5, 0.5, 0.5, 0.5, 0.5, 0.5, 0.5, 0.5, 0.5, 0.5, 0.5, 0.5, 0.5, 0.5, 0.5, 0.5, 0.5, 0.5, 0.5, 0.5, 0.5, 0.5, 0.5, 0.5, 0.5, 0.5, 0.5, 0.5, 0.5, 0.5, 0.5, 0.5, 0.5, 0.5, 0.5, 0.5, 0.5, 0.5, 0.5, 0.5, 0.5, 0.5, 0.5, 0.5, 0.5, 0.5, 0.5, 0.5, 0.5, 0.5, 0.5, 0.5, 0.5, 0.5, 0.5, 0.5, 0.5, 0.5, 0.5, 0.5, 0.5, 0.5, 0.5, 0.5, 0.5, 0.5, 0.5, 0.5, 0.5, 0.5, 0.5, 0.5, 0.5, 0.5, 0.5, 0.5, 0.5, 0.5, 0.5, 0.5, 0.5, 0.5, 0.5, 0.5, 0.5, 0.5, 0.5, 0.5, 0.5, 0.5, 0.5, 0.5, 0.5, 0.5, 0.5, 0.5, 0.5, 0.5, 0.5, 0.5, 0.5, 0.5, 0.5, 0.5, 0.5, 0.5, 0.5, 0.5, 0.5, 0.5, 0.5, 0.5, 0.5, 0.5, 0.5, 0.5, 0.5, 0.5, 0.5, 0.5, 0.5, 0.5, 0.5, 0.5, 0.5, 0.5, 0.5, 0.5, 0.5, 0.5, 0.5, 0.5, 0.5, 0.5, 0.5, 0.5, 0.5, 0.5, 0.5, 0.5, 0.5, 0.5, 0.5, 0.5, 0.5, 0.5, 0.5, 0.5, 0.5, 0.5, 0.5, 0.5, 0.5, 0.5, 0.5, 0.5, 0.5, 0.5, 0.5, 0.5, 0.5, 0.5, 0.5, 0.5, 0.5, 0.5, 0.5, 0.5, 0.5, 0.5, 0.5, 0.5, 0.5, 0.5, 0.5, 0.5, 0.5, 0.5, 0.5, 0.5, 0.5, 0.5, 0.5, 0.5, 0.5, 0.5, 0.3504, 0.4504, 0.3504, 0.4504, 0.3504, 0.4504, 0.3504, 0.4504, 0.3504, 0.4504, 0.3504, 0.4504, 0.3504, 0.4504, 0.3504, 0.4504, 0.3504, 0.4504, 0.3504, 0.4504, 0.3504, 0.4504, 0.3504, 0.4504, 0.5, 0.5, 0.5, 0.5, 0.5, 0.5, 0.5, 0.5, 0.5, 0.5, 0.5, 0.5, 0.5, 0.5, 0.5, 0.5, 0.5, 0.5, 0.5, 0.5, 0.5, 0.5, 0.5, 0.5, 0.5, 0.5, 0.5, 0.5, 0.5, 0.5, 0.5, 0.5, 0.5, 0.5, 0.5, 0.5, 0.5, 0.5, 0.5, 0.5, 0.5, 0.5, 0.5, 0.5, 0.5, 0.5, 0.5, 0.5, 0.5, 0.5, 0.5, 0.5, 0.5, 0.5, 0.5, 0.5, 0.5, 0.5, 0.5, 0.5, 0.5, 0.5, 0.5, 0.5, 0.5, 0.5, 0.5, 0.5, 0.5, 0.5, 0.5, 0.5, 0.5, 0.5, 0.5, 0.5, 0.5, 0.5, 0.5, 0.5, 0.5, 0.5, 0.5, 0.5, 0.5, 0.5, 0.5, 0.5, 0.5, 0.5, 0.5, 0.5, 0.5, 0.5, 0.5, 0.5, 0.5, 0.5, 0.5, 0.5, 0.5, 0.5, 0.5, 0.5, 0.5, 0.5, 0.5, 0.5, 0.5, 0.5, 0.5, 0.5, 0.5, 0.5, 0.5, 0.5, 0.5, 0.5, 0.5, 0.5, 0.5, 0.5, 0.5, 0.5, 0.5, 0.5, 0.5, 0.5, 0.5, 0.5, 0.5, 0.5, 0.5, 0.5, 0.5, 0.5, 0.5, 0.5, 0.5, 0.5, 0.5, 0.5, 0.5, 0.5, 0.5, 0.5, 0.5, 0.5, 0.5, 0.5, 0.5, 0.5, 0.5, 0.5, 0.5, 0.5, 0.5, 0.5, 0.5, 0.5, 0.5, 0.5, 0.5, 0.5, 0.5, 0.5, 0.5, 0.5, 0.5, 0.5, 0.5, 0.5, 0.5, 0.5, 0.5, 0.5, 0.5, 0.5, 0.5, 0.5, 0.5, 0.5, 0.5, 0.5, 0.5, 0.5, 0.5, 0.5, 0.5, 0.5, 0.5, 0.5, 0.5, 0.5, 0.5, 0.5, 0.5, 0.5, 0.5, 0.5, 0.5, 0.5, 0.5, 0.5, 0.5, 0.5, 0.5, 0.5, 0.5, 0.5, 0.5, 0.5, 0.5, 0.5, 0.5, 0.5, 0.5, 0.5, 0.5, 0.5, 0.5, 0.5, 0.5, 0.5, 0.5, 0.5, 0.5, 0.5, 0.5, 0.5, 0.5, 0.5, 0.5, 0.5, 0.5, 0.5, 0.5, 0.5, 0.5, 0.5, 0.5, 0.5, 0.5, 0.5, 0.5, 0.5, 0.5, 0.5, 0.5, 0.5, 0.5, 0.5, 0.5, 0.5, 0.5, 0.5, 0.5, 0.5, 0.5, 0.5, 0.5, 0.5, 0.5, 0.5, 0.5, 0.5, 0.5, 0.5, 0.5, 0.5, 0.5, 0.5, 0.5, 0.5, 0.5, 0.5, 0.5, 0.5, 0.5, 0.5, 0.5, 0.5, 0.5, 0.5, 0.5, 0.5, 0.5, 0.5, 0.5, 0.5, 0.5, 0.5, 0.5, 0.5, 0.5, 0.5, 0.5, 0.5, 0.5, 0.5, 0.5, 0.5, 0.5, 0.5, 0.5, 0.5, 0.5, 0.5, 0.5, 0.5, 0.5, 0.5, 0.5, 0.5, 0.5, 0.5, 0.5, 0.5, 0.5, 0.5, 0.5, 0.5, 0.5, 0.5, 0.5, 0.5, 0.5, 0.5, 0.5, 0.5, 0.5, 0.5, 0.5, 0.5, 0.5, 0.5, 0.5, 0.5, 0.5, 0.5, 0.5, 0.5, 0.5, 0.5, 0.5, 0.5, 0.5, 0.5, 0.5, 0.5, 0.5, 0.5, 0.5, 0.5, 0.5, 0.5, 0.5, 0.5, 0.5, 0.5, 0.5, 0.5, 0.5, 0.5, 0.5, 0.5, 0.5, 0.5, 0.5, 0.5, 0.5, 0.5, 0.5, 0.5, 0.5, 0.5, 0.5, 0.5, 0.5, 0.5, 0.5, 0.5, 0.5, 0.5, 0.5, 0.5, 0.5, 0.5, 0.5, 0.5, 0.5, 0.5, 0.5, 0.5, 0.5, 0.5, 0.5, 0.5, 0.5, 0.5, 0.5, 0.5, 0.5, 0.5, 0.5, 0.5, 0.5, 0.5, 0.5, 0.5, 0.5, 0.5, 0.5, 0.5, 0.5, 0.5, 0.5, 0.5, 0.5, 0.5, 0.5, 0.5, 0.5, 0.5, 0.5, 0.5, 0.5, 0.5, 0.5, 0.5, 0.5, 0.5, 0.5, 0.5, 0.5, 0.5, 0.5, 0.5, 0.5, 0.5, 0.5, 0.5, 0.5, 0.5, 0.5, 0.5, 0.5, 0.5, 0.5, 0.5, 0.5, 0.5, 0.5, 0.5, 0.5, 0.5, 0.5, 0.5, 0.5, 0.5, 0.5, 0.5, 0.5, 0.5, 0.5, 0.5, 0.5, 0.5, 0.5, 0.5, 0.5, 0.5, 0.5, 0.5, 0.5, 0.5, 0.5, 0.5, 0.5, 0.5, 0.5, 0.5, 0.5, 0.5, 0.5, 0.5, 0.5, 0.5, 0.5, 0.5, 0.5, 0.5, 0.5, 0.5, 0.5, 0.5, 0.5, 0.5, 0.5, 0.5, 0.5, 0.5, 0.5, 0.5, 0.5, 0.5, 0.5, 0.5, 0.5, 0.5, 0.5, 0.5, 0.5, 0.5, 0.5, 0.5, 0.5, 0.5, 0.5, 0.5, 0.5, 0.5, 0.5, 0.5, 0.5, 0.5, 0.5, 0.5, 0.3504, 0.4504, 0.3504, 0.4504, 0.3504, 0.4504, 0.3504, 0.4504, 0.004712, 0.5, 0.004712, 0.5, 0.004712, 0.5, 0.004712, 0.5, 0.004712, 0.5, 0.004712, 0.5, 0.004712, 0.5, 0.004712, 0.5, 0.3504, 0.4504, 0.3504, 0.4504, 0.3504, 0.4504, 0.3504, 0.4504, 0.004712, 0.5, 0.004712, 0.5, 0.004712, 0.5, 0.004712, 0.5, 0.004712, 0.5, 0.004712, 0.5, 0.004712, 0.5, 0.004712, 0.5, 0.3504, 0.4504, 0.3504, 0.4504, 0.3504, 0.4504, 0.3504, 0.4504, 0.004712, 0.5, 0.004712, 0.5, 0.004712, 0.5, 0.004712, 0.5, 0.004712, 0.5, 0.004712, 0.5, 0.004712, 0.5, 0.004712, 0.5, 0.5, 0.5, 0.5, 0.5, 0.5, 0.5, 0.5, 0.5, 0.5, 0.5, 0.5, 0.5, 0.5, 0.5, 0.5, 0.5, 0.5, 0.5, 0.5, 0.5, 0.5, 0.5, 0.5, 0.5, 0.5, 0.5, 0.5, 0.5, 0.5, 0.5, 0.5, 0.5, 0.5, 0.5, 0.5, 0.5, 0.5, 0.5, 0.5, 0.5, 0.5, 0.5, 0.5, 0.5, 0.5, 0.5, 0.5, 0.5, 0.5, 0.5, 0.5, 0.5, 0.5, 0.5, 0.5, 0.5, 0.5, 0.5, 0.5, 0.5, 0.5, 0.5, 0.5, 0.5, 0.5, 0.5, 0.5, 0.5, 0.5, 0.5, 0.5, 0.5, 0.3504, 0.4504, 0.3504, 0.4504, 0.3504, 0.4504, 0.3504, 0.4504, 0.004712, 0.5, 0.004712, 0.5, 0.004712, 0.5, 0.004712, 0.5, 0.004712, 0.5, 0.004712, 0.5, 0.004712, 0.5, 0.004712, 0.5, 0.5, 0.5, 0.5, 0.5, 0.5, 0.5, 0.5, 0.5, 0.5, 0.5, 0.5, 0.5, 0.5, 0.5, 0.5, 0.5, 0.5, 0.5, 0.5, 0.5, 0.5, 0.5, 0.5, 0.5, 0.5, 0.5, 0.5, 0.5, 0.5, 0.5, 0.5, 0.5, 0.5, 0.5, 0.5, 0.5, 0.5, 0.5, 0.5, 0.5, 0.5, 0.5, 0.5, 0.5, 0.5, 0.5, 0.5, 0.5, 0.5, 0.5, 0.5, 0.5, 0.5, 0.5, 0.5, 0.5, 0.5, 0.5, 0.5, 0.5, 0.5, 0.5, 0.5, 0.5, 0.5, 0.5, 0.5, 0.5, 0.5, 0.5, 0.5, 0.5, 0.5, 0.5, 0.5, 0.5, 0.5, 0.5, 0.5, 0.5, 0.5, 0.5, 0.5, 0.5, 0.5, 0.5, 0.5, 0.5, 0.5, 0.5, 0.5, 0.5, 0.5, 0.5, 0.5, 0.5, 0.5, 0.5, 0.5, 0.5, 0.5, 0.5, 0.5, 0.5, 0.5, 0.5, 0.5, 0.5, 0.5, 0.5, 0.5, 0.5, 0.5, 0.5, 0.5, 0.5, 0.5, 0.5, 0.5, 0.5, 0.5, 0.5, 0.5, 0.5, 0.5, 0.5, 0.5, 0.5, 0.5, 0.5, 0.5, 0.5, 0.5, 0.5, 0.5, 0.5, 0.5, 0.5, 0.5, 0.5, 0.5, 0.5, 0.5, 0.5, 0.5, 0.5, 0.5, 0.5, 0.5, 0.5, 0.5, 0.5, 0.5, 0.5, 0.5, 0.5, 0.5, 0.5, 0.5, 0.5, 0.5, 0.5, 0.5, 0.5, 0.5, 0.5, 0.5, 0.5, 0.5, 0.5, 0.5, 0.5, 0.5, 0.5, 0.5, 0.5, 0.5, 0.5, 0.5, 0.5, 0.5, 0.5, 0.5, 0.5, 0.5, 0.5, 0.5, 0.5, 0.5, 0.5, 0.5, 0.5, 0.5, 0.5, 0.5, 0.5, 0.5, 0.5, 0.5, 0.5, 0.5, 0.5, 0.5, 0.5, 0.5, 0.5, 0.5, 0.5, 0.5, 0.5, 0.5, 0.5, 0.5, 0.5, 0.5, 0.5, 0.5, 0.5, 0.5, 0.5, 0.5, 0.5, 0.5, 0.5, 0.5, 0.5, 0.5, 0.5, 0.5, 0.5, 0.5, 0.5, 0.5, 0.5, 0.5, 0.5, 0.5, 0.5, 0.5, 0.5, 0.5, 0.5, 0.5, 0.5, 0.5, 0.5, 0.5, 0.5, 0.5, 0.5, 0.5, 0.5, 0.5, 0.5, 0.5, 0.5, 0.5, 0.5, 0.5, 0.5, 0.5, 0.5, 0.5, 0.5, 0.5, 0.5, 0.5, 0.5, 0.5, 0.5, 0.5, 0.5, 0.5, 0.5, 0.5, 0.5, 0.5, 0.5, 0.5, 0.5, 0.5, 0.5, 0.5, 0.5, 0.5, 0.5, 0.5, 0.5, 0.5, 0.5, 0.5, 0.5, 0.5, 0.5, 0.5, 0.5, 0.5, 0.5, 0.5, 0.5, 0.5, 0.5, 0.5, 0.5, 0.5, 0.5, 0.5, 0.5, 0.5, 0.5, 0.5, 0.5, 0.5, 0.5, 0.5, 0.5, 0.5, 0.5, 0.5, 0.5, 0.5, 0.5, 0.5, 0.5, 0.5, 0.5, 0.5, 0.5, 0.5, 0.5, 0.5, 0.5, 0.5, 0.5, 0.5, 0.5, 0.5, 0.5, 0.5, 0.5, 0.5, 0.5, 0.5, 0.5, 0.5, 0.5, 0.5, 0.5, 0.5, 0.5, 0.5, 0.5, 0.5, 0.5, 0.5, 0.5, 0.5, 0.5, 0.5, 0.5, 0.5, 0.5, 0.5, 0.5, 0.5, 0.5, 0.5, 0.5, 0.5, 0.5, 0.5, 0.5, 0.5, 0.5, 0.5, 0.5, 0.5, 0.5, 0.5, 0.5, 0.5, 0.5, 0.5, 0.5, 0.5, 0.5, 0.5, 0.5, 0.5, 0.5, 0.5, 0.5, 0.5, 0.5, 0.5, 0.5, 0.5, 0.5, 0.5, 0.5, 0.5, 0.5, 0.5, 0.5, 0.5, 0.5, 0.5, 0.5, 0.5, 0.5, 0.5, 0.5, 0.5, 0.5, 0.5, 0.5, 0.5, 0.5, 0.5, 0.5, 0.5, 0.5, 0.5, 0.5, 0.5, 0.5, 0.5, 0.5, 0.5, 0.5, 0.5, 0.5, 0.5, 0.5, 0.5, 0.5, 0.5, 0.5, 0.5, 0.5, 0.5, 0.5, 0.5, 0.5, 0.5, 0.5, 0.5, 0.5, 0.5, 0.5, 0.5, 0.5, 0.5, 0.5, 0.5, 0.5, 0.5, 0.5, 0.5, 0.5, 0.5, 0.5, 0.5, 0.5, 0.5, 0.5, 0.5, 0.5, 0.5, 0.5, 0.5, 0.5, 0.5, 0.5, 0.5, 0.5, 0.5, 0.5, 0.5, 0.5, 0.5, 0.5, 0.5, 0.5, 0.5, 0.5, 0.5, 0.5, 0.5, 0.5, 0.5, 0.5, 0.5, 0.5, 0.5, 0.5, 0.5, 0.5, 0.5, 0.5, 0.5, 0.5, 0.5, 0.5, 0.5, 0.5, 0.5, 0.5, 0.5, 0.5, 0.5, 0.5, 0.5, 0.5, 0.5, 0.5, 0.5, 0.5, 0.5, 0.5, 0.5, 0.5, 0.5, 0.5, 0.5, 0.5, 0.5, 0.5, 0.5, 0.5, 0.5, 0.5, 0.5, 0.5, 0.5, 0.5, 0.5, 0.5, 0.5, 0.5, 0.5, 0.5, 0.5, 0.5, 0.5, 0.5, 0.5, 0.5, 0.5, 0.5, 0.5, 0.5, 0.5, 0.5, 0.5, 0.5, 0.5, 0.5, 0.5, 0.5, 0.5, 0.5, 0.5, 0.5, 0.5, 0.5, 0.5, 0.5, 0.5, 0.5, 0.5, 0.5, 0.5, 0.5, 0.5, 0.5, 0.5, 0.5, 0.5, 0.5, 0.5, 0.5, 0.5, 0.5, 0.5, 0.5, 0.5, 0.5, 0.5, 0.5, 0.5, 0.5, 0.5, 0.5, 0.5, 0.5, 0.5, 0.5, 0.5, 0.5, 0.5, 0.5, 0.5, 0.5, 0.5, 0.5, 0.5, 0.5, 0.5, 0.5, 0.5, 0.5, 0.5, 0.5, 0.5, 0.5, 0.5, 0.5, 0.5, 0.5, 0.5, 0.5, 0.5, 0.5, 0.5, 0.5, 0.5, 0.5, 0.5, 0.5, 0.5, 0.5, 0.5, 0.5, 0.5, 0.5, 0.5, 0.5, 0.5, 0.5, 0.5, 0.5, 0.5, 0.5, 0.5, 0.5, 0.5, 0.5, 0.5, 0.5, 0.5, 0.5, 0.5, 0.5, 0.5, 0.5, 0.5, 0.5, 0.5, 0.5, 0.5, 0.5, 0.5, 0.5, 0.5, 0.5, 0.5, 0.5, 0.5, 0.5, 0.5, 0.5, 0.5, 0.5, 0.5, 0.5, 0.5, 0.5, 0.5, 0.5, 0.5, 0.5, 0.5, 0.5, 0.5, 0.5, 0.5, 0.5, 0.5, 0.5, 0.5, 0.5, 0.5, 0.5, 0.5, 0.5, 0.5, 0.5, 0.5, 0.5, 0.5, 0.5, 0.5, 0.5, 0.5, 0.5, 0.5, 0.5, 0.5, 0.5, 0.5, 0.5, 0.5, 0.5, 0.5, 0.5, 0.5, 0.5, 0.5, 0.5, 0.5, 0.5, 0.5, 0.5, 0.5, 0.5, 0.5, 0.5, 0.5, 0.5, 0.5, 0.5, 0.5, 0.5, 0.5, 0.5, 0.5, 0.5, 0.5, 0.5, 0.5, 0.5, 0.5, 0.5, 0.5, 0.5, 0.5, 0.5, 0.5, 0.5, 0.5, 0.5, 0.5, 0.5, 0.5, 0.5, 0.5, 0.5, 0.5, 0.5, 0.5, 0.5, 0.5, 0.5, 0.5, 0.5, 0.5, 0.5, 0.5, 0.5, 0.5, 0.5, 0.5, 0.5, 0.5, 0.5, 0.5, 0.5, 0.5, 0.5, 0.5, 0.5, 0.5, 0.5, 0.5, 0.5, 0.5, 0.5, 0.5, 0.5, 0.5, 0.5, 0.5, 0.5, 0.5, 0.5, 0.5, 0.5, 0.5, 0.5, 0.5, 0.5, 0.5, 0.5, 0.5, 0.5, 0.5, 0.5, 0.5, 0.5, 0.5, 0.5, 0.5, 0.5, 0.5, 0.5, 0.5, 0.5, 0.5, 0.5, 0.5, 0.5, 0.5, 0.5, 0.5, 0.5, 0.5, 0.5, 0.5, 0.5, 0.5, 0.5, 0.5, 0.5, 0.5, 0.5, 0.5, 0.5, 0.5, 0.5, 0.5, 0.5, 0.5, 0.5, 0.5, 0.5, 0.5, 0.5, 0.5, 0.5, 0.5, 0.5, 0.5, 0.5, 0.5, 0.5, 0.5, 0.5, 0.5, 0.5, 0.5, 0.5, 0.5, 0.5, 0.5, 0.5, 0.5, 0.5, 0.5, 0.5, 0.5, 0.5, 0.5, 0.5, 0.5, 0.5, 0.5, 0.5, 0.5, 0.5, 0.5, 0.5, 0.5, 0.5, 0.5, 0.5, 0.5, 0.5, 0.5, 0.5, 0.5, 0.5, 0.5, 0.5, 0.5, 0.5, 0.5, 0.5, 0.5, 0.5, 0.5, 0.5, 0.5, 0.5, 0.5, 0.5, 0.5, 0.5, 0.5, 0.5, 0.5, 0.5, 0.5, 0.5, 0.5, 0.5, 0.5, 0.5, 0.5, 0.5, 0.5, 0.5, 0.5, 0.5, 0.5, 0.5, 0.5, 0.5, 0.5, 0.5, 0.5, 0.5, 0.5, 0.5, 0.5, 0.5, 0.5, 0.5, 0.5, 0.5, 0.5, 0.5, 0.5, 0.5, 0.5, 0.5, 0.5, 0.5, 0.5, 0.5, 0.5, 0.5, 0.5, 0.5, 0.5, 0.5, 0.5, 0.5, 0.5, 0.5, 0.5, 0.5, 0.5, 0.5, 0.5, 0.5, 0.5, 0.5, 0.5, 0.5, 0.5, 0.5, 0.5, 0.5, 0.5, 0.5, 0.5, 0.5, 0.5, 0.5, 0.5, 0.5, 0.5, 0.5, 0.5, 0.5, 0.5, 0.5, 0.5, 0.5, 0.5, 0.5, 0.5, 0.5, 0.5, 0.5, 0.5, 0.5, 0.5, 0.5, 0.5, 0.5, 0.5, 0.5, 0.5, 0.5, 0.5, 0.5, 0.5, 0.5, 0.5, 0.5, 0.5, 0.5, 0.5, 0.5, 0.5, 0.5, 0.5, 0.5, 0.5, 0.5, 0.5, 0.5, 0.5, 0.5, 0.5, 0.5, 0.5, 0.5, 0.5, 0.5, 0.5, 0.5, 0.5, 0.5, 0.5, 0.5, 0.5, 0.5, 0.5, 0.5, 0.5, 0.5, 0.5, 0.5, 0.5, 0.5, 0.5, 0.5, 0.5, 0.5, 0.5, 0.5, 0.5, 0.5, 0.5, 0.5, 0.5, 0.5, 0.5, 0.5, 0.5, 0.5, 0.5, 0.5, 0.5, 0.5, 0.5, 0.5, 0.5, 0.5, 0.5, 0.5, 0.5, 0.5, 0.5, 0.5, 0.5, 0.5, 0.5, 0.5, 0.5, 0.5, 0.5, 0.5, 0.5, 0.5, 0.5, 0.5, 0.5, 0.5, 0.5, 0.5, 0.5, 0.5, 0.5, 0.5, 0.5, 0.5, 0.5, 0.5, 0.5, 0.5, 0.5, 0.5, 0.5, 0.5, 0.5, 0.5, 0.5, 0.5, 0.5, 0.5, 0.5, 0.5, 0.5, 0.5, 0.5, 0.5, 0.5, 0.5, 0.5, 0.5, 0.5, 0.5, 0.5, 0.5, 0.5, 0.5, 0.5, 0.5, 0.5, 0.5, 0.5, 0.5, 0.5, 0.5, 0.5, 0.5, 0.5, 0.5, 0.5, 0.5, 0.5, 0.5, 0.5, 0.5, 0.5, 0.5, 0.5, 0.5, 0.5, 0.5, 0.5, 0.5, 0.5, 0.5, 0.5, 0.5, 0.5, 0.5, 0.5, 0.5, 0.5, 0.5, 0.5, 0.5, 0.5, 0.5, 0.5, 0.5, 0.5, 0.5, 0.5, 0.5, 0.5, 0.5, 0.5, 0.5, 0.5, 0.5, 0.5, 0.5, 0.5, 0.5, 0.5, 0.5, 0.5, 0.5, 0.5, 0.5, 0.5, 0.5, 0.5, 0.5, 0.5, 0.5, 0.5, 0.5, 0.5, 0.5, 0.5, 0.5, 0.5, 0.5, 0.5, 0.5, 0.5, 0.5, 0.5, 0.5, 0.5, 0.5, 0.5, 0.5, 0.5, 0.5, 0.5, 0.5, 0.5, 0.5, 0.5, 0.5, 0.5, 0.5, 0.5, 0.5, 0.5, 0.5, 0.5, 0.5, 0.5, 0.5, 0.5, 0.5, 0.5, 0.5, 0.5, 0.5, 0.5, 0.5, 0.5, 0.5, 0.5, 0.5, 0.5, 0.5, 0.5, 0.5, 0.5, 0.5, 0.5, 0.5, 0.5, 0.5, 0.5, 0.5, 0.5, 0.5, 0.5, 0.5, 0.5, 0.5, 0.5, 0.5, 0.5, 0.5, 0.5, 0.5, 0.5, 0.5, 0.5, 0.5, 0.5, 0.5, 0.5, 0.5, 0.5, 0.5, 0.5, 0.5, 0.5, 0.5, 0.5, 0.5, 0.5, 0.5, 0.5, 0.5, 0.5, 0.5, 0.5, 0.5, 0.5, 0.5, 0.5, 0.5, 0.5, 0.5, 0.5, 0.5, 0.5, 0.5, 0.5, 0.5, 0.5, 0.5, 0.5, 0.5, 0.5, 0.5, 0.5, 0.5, 0.5, 0.5, 0.5, 0.5, 0.5, 0.5, 0.5, 0.5, 0.5, 0.5, 0.5, 0.5, 0.5, 0.5])
me_sphere.materials.append(mat_material_001)
me_sphere.use_remesh_fix_poles = True
me_sphere.use_remesh_preserve_attributes = False
me_sphere.use_mirror_vertex_groups = False
me_sphere.update()
arm_armature = bpy.data.armatures.new('Armature')  # bones are not reproduced

# ---- objects
ob_light = bpy.data.objects.new('Light', light_light)
ob_camera = bpy.data.objects.new('Camera', cam_camera)
ob_sphere = bpy.data.objects.new('Sphere', me_sphere)
ob_armature = bpy.data.objects.new('Armature', arm_armature)

# ---- transforms, parenting, visibility, modifiers, constraints
ob_light.location = (4.076, 1.005, 5.904)
ob_light.rotation_euler = (0.6503, 0.05522, 1.866)
ob_light.lock_rotations_4d = False
ob_light.empty_display_type = 'ARROWS'
ob_light.color = (0.0, 0.0, 0.0, 0.0)
ob_light.lineart.crease_threshold = 0.0
ob_camera.location = (7.359, -6.926, 4.958)
ob_camera.rotation_euler = (1.109, 0.0, 0.8149)
ob_camera.lock_rotations_4d = False
ob_camera.empty_display_type = 'ARROWS'
ob_camera.color = (0.0, 0.0, 0.0, 0.0)
ob_camera.display_type = 'WIRE'
ob_camera.lineart.crease_threshold = 0.0
ob_sphere.parent = ob_armature
ob_sphere.location = (0.0, 0.0, 0.0)
ob_sphere.lineart.crease_threshold = 0.0
_vg = ob_sphere.vertex_groups.new(name='Body')
_vg.add([0, 1, 2, 3, 4, 5, 6, 7, 8, 9, 10, 11, 12, 13, 14, 15, 16, 17, 18, 19, 20, 21, 22, 23, 25, 26, 27, 28, 29, 30, 31, 32, 33, 34, 35, 36, 37, 38, 39, 40, 41, 42, 43, 44, 45, 46, 47, 48, 49, 50, 51, 52, 53, 54, 55, 56, 57, 58, 59, 60, 61, 62, 63, 79, 80, 81, 82, 83, 84, 86, 87, 88, 89, 90, 91, 92, 93, 94, 95, 96, 97, 98, 99, 100, 101, 102, 103, 104, 105, 106, 107, 108, 109, 110, 111, 112, 113, 114, 115, 116, 117, 118, 119, 120, 122, 125, 126, 146, 147, 148, 149, 150, 151, 152, 153, 154, 155, 156, 157, 158, 159, 160, 161, 162, 163, 164, 165, 166, 167, 168, 172, 174, 176, 178, 179, 180, 181, 182, 186, 188, 190, 192, 193, 194, 196, 199, 200, 203, 204, 205, 207, 209, 210, 211, 212, 213, 214, 215, 216, 217, 218, 219, 220, 221, 222, 223, 224, 225, 226, 227, 228, 229, 230, 231, 232, 233, 234, 235, 236, 237, 238, 239, 240, 241, 242, 243, 244, 245, 246, 247, 248, 249, 250, 251, 252, 253, 254, 255, 256, 257, 258, 259, 260, 282, 283, 284, 285, 286, 287, 294, 295, 296, 297, 298, 299, 300, 301, 302, 303, 304, 305, 306, 307, 308, 309, 310, 311, 312, 313, 314, 315, 316, 317, 318, 319, 320, 321, 322, 323, 324, 325, 326, 327, 328, 329, 330, 331, 332, 333, 334, 335, 336, 337, 338, 348, 349, 350, 351, 352, 353, 357, 358, 359, 360, 361, 362, 369, 370, 371, 372, 373, 374, 375, 376, 377, 378, 379, 380, 381, 382, 383, 384, 385, 386, 387, 388, 389, 390, 391, 392, 393, 394, 395, 396, 397, 398, 399, 400, 401, 402, 403, 404, 405, 406, 407, 408, 409, 410, 411, 412, 413, 414, 415, 416, 417, 418, 419, 420, 421, 422, 465, 466, 467, 468, 469, 470, 471, 472, 473, 474, 475, 476, 477, 478, 479, 480, 481, 482, 483, 484], 1.0, 'REPLACE')
_vg = ob_sphere.vertex_groups.new(name='wingA.l')
for _i, _w in zip([72, 73, 74, 75, 76, 78, 121, 123, 124, 127, 128, 129, 130, 131, 133, 135, 136, 137, 138, 139, 140, 141, 142, 143, 144, 145, 169, 170, 171, 183, 185, 187, 189, 197, 206, 208, 261, 262, 263, 264, 265, 266, 267, 268, 269, 273, 274, 275, 276, 277, 278, 288, 289, 290, 291, 292, 293, 342, 343, 344, 345, 346, 356, 364, 365, 366, 423, 424, 425, 426, 427, 428, 429, 430, 431, 432, 433, 434, 435, 436, 437, 438, 439, 440, 441, 442, 443, 444, 445, 446, 447, 448, 449, 450, 451, 452, 453, 454, 455, 456, 457, 458, 459, 460, 461, 462, 463, 464], [0.8805, 0.9996, 0.8845, 0.8672, 0.8843, 0.9996, 0.9482, 0.3744, 0.9452, 0.3602, 0.9532, 0.4246, 0.9931, 0.9913, 0.05331, 0.7804, 0.03391, 0.008047, 0.7486, 0.7859, 0.02204, 0.1397, 0.00766, 0.9282, 0.9117, 0.0972, 0.9398, 0.06449, 0.8538, 0.2418, 0.8312, 0.2342, 0.2457, 0.05953, 0.06726, 0.04719, 0.6872, 0.5531, 0.1315, 0.1868, 0.4884, 0.6346, 0.6162, 0.7848, 0.86, 0.9846, 0.955, 0.9203, 0.989, 0.9594, 0.9207, 0.9342, 0.9378, 0.9625, 0.8623, 0.8103, 0.7396, 0.9911, 0.9613, 0.9485, 0.1405, 0.01928, 0.03934, 0.0731, 0.1542, 0.02221, 0.7918, 0.919, 0.9401, 0.968, 0.9661, 0.9432, 0.7892, 0.9183, 0.9349, 0.9663, 0.9659, 0.9435, 0.9412, 0.9652, 0.9663, 0.9999, 0.9997, 0.9993, 0.9439, 0.9188, 0.8398, 0.9998, 0.9999, 0.9999, 0.9599, 0.9744, 0.9711, 0.9791, 0.9856, 0.9807, 0.9943, 0.996, 0.9947, 0.994, 0.9953, 0.9903, 0.9786, 0.9851, 0.9767, 0.9597, 0.9741, 0.9684]): _vg.add([_i], _w, 'REPLACE')
_vg = ob_sphere.vertex_groups.new(name='wingB.l')
for _i, _w in zip([24, 64, 65, 66, 67, 68, 69, 70, 71, 77, 121, 123, 124, 127, 128, 129, 132, 133, 134, 135, 136, 137, 138, 139, 140, 141, 142, 143, 144, 145, 169, 170, 173, 175, 177, 183, 184, 187, 189, 191, 195, 197, 198, 201, 202, 206, 208, 261, 262, 263, 264, 265, 266, 267, 268, 269, 270, 271, 272, 279, 280, 281, 288, 289, 290, 291, 292, 293, 339, 340, 341, 343, 344, 345, 346, 347, 354, 355, 356, 363, 364, 365, 366, 367, 368, 423, 424, 429, 430, 442, 443], [1.009, 1.009, 1.009, 0.997, 1.008, 1.01, 0.996, 1.0, 1.011, 1.002, 0.04325, 0.6241, 0.04931, 0.6384, 0.03282, 0.5739, 0.9993, 0.9464, 0.999, 0.2182, 0.9577, 0.9707, 0.25, 0.2128, 0.964, 0.8595, 0.9712, 0.06844, 0.08492, 0.9021, 0.05686, 0.9348, 1.0, 0.9971, 0.9997, 0.758, 0.9982, 0.7656, 0.754, 0.998, 1.002, 0.9404, 1.002, 0.9996, 0.9996, 0.9327, 0.9514, 0.3122, 0.4466, 0.8684, 0.8131, 0.5114, 0.3647, 0.3836, 0.2143, 0.138, 1.008, 1.006, 1.003, 1.005, 1.008, 1.009, 0.06271, 0.06088, 0.02449, 0.1358, 0.189, 0.2602, 1.011, 1.009, 1.004, 0.02495, 0.04665, 0.8594, 0.9653, 0.995, 0.993, 0.9775, 0.9553, 0.9876, 0.9269, 0.8457, 0.9639, 0.9823, 0.9935, 0.2038, 0.06756, 0.2066, 0.06755, 0.0666, 0.1556]): _vg.add([_i], _w, 'REPLACE')
_vg = ob_sphere.vertex_groups.new(name='tail1')
for _i, _w in zip([74, 171, 185, 485, 487, 488, 489, 490, 510, 511, 514, 515, 516, 517, 520, 521, 522, 523, 525, 526, 527, 528, 529], [0.01064, 0.02773, 0.04056, 1.0, 1.0, 1.0, 1.0, 1.0, 1.0, 1.0, 1.0, 1.0, 1.0, 1.0, 1.0, 1.0, 1.0, 1.0, 1.0, 1.0, 1.0, 1.0, 1.0]): _vg.add([_i], _w, 'REPLACE')
_vg = ob_sphere.vertex_groups.new(name='tail2')
for _i, _w in zip([85, 492, 493, 494, 495, 512, 513, 518, 519, 522, 524, 530, 531, 532, 533, 534, 535, 536, 537, 538, 539, 565, 566, 567, 568, 569, 570, 571, 572, 573, 574, 580, 581, 582, 583, 584, 585, 586, 587, 588, 589], [1.0, 1.0, 1.0, 1.0, 1.0, 1.0, 1.0, 1.0, 1.0, 0.01076, 1.0, 1.0, 1.0, 1.0, 1.0, 1.0, 1.0, 1.0, 1.0, 1.0, 1.0, 1.0, 1.0, 1.0, 1.0, 1.0, 1.0, 1.0, 1.0, 1.0, 1.0, 1.0, 1.0, 1.0, 1.0, 1.0, 1.0, 1.0, 1.0, 1.0, 1.0]): _vg.add([_i], _w, 'REPLACE')
_vg = ob_sphere.vertex_groups.new(name='tail3')
_vg.add([486, 497, 498, 499, 500, 540, 541, 543, 544, 547, 548, 550, 551, 552, 553, 575, 576, 577, 578, 579, 590, 591, 592, 593, 594], 1.0, 'REPLACE')
_vg = ob_sphere.vertex_groups.new(name='tail4')
for _i, _w in zip([491, 501, 502, 503, 504, 542, 545, 546, 549, 554, 595, 596, 597, 598, 599, 600, 601, 602, 603, 604], [0.9928, 0.9951, 0.9938, 0.9947, 0.9947, 0.9883, 0.9897, 0.9889, 0.9851, 0.9886, 0.4942, 0.4949, 0.4945, 0.4925, 0.4943, 0.4973, 0.4964, 0.4975, 0.4973, 0.4969]): _vg.add([_i], _w, 'REPLACE')
_vg = ob_sphere.vertex_groups.new(name='tail5')
for _i, _w in zip([496, 505, 506, 507, 508, 509, 555, 556, 557, 558, 559, 560, 561, 562, 563, 564], [1.0, 1.0, 1.0, 1.0, 1.0, 1.0, 0.9973, 1.0, 1.0, 0.9969, 1.0, 0.996, 0.9966, 1.0, 0.9969, 1.0]): _vg.add([_i], _w, 'REPLACE')
_vg = ob_sphere.vertex_groups.new(name='wingA.r')
_vg = ob_sphere.vertex_groups.new(name='wingB.r')
_m = ob_sphere.modifiers.new('Mirror', 'MIRROR')
_m.use_clip = True
_m = ob_sphere.modifiers.new('Armature', 'ARMATURE')
_m.object = ob_armature
ob_armature.location = (0.0, 0.0, 0.0)
ob_armature.lineart.crease_threshold = 0.0

# ---- collection membership
col_collection.objects.link(ob_light)
col_collection.objects.link(ob_camera)
col_collection.objects.link(ob_sphere)
col_collection.objects.link(ob_armature)

# ---- scene / render settings (as saved in the file)
scene.camera = ob_camera
scene.frame_start = 1; scene.frame_end = 18; scene.frame_set(1)
scene.render.engine = 'BLENDER_EEVEE_NEXT'
scene.cycles.use_denoising = False
scene.cycles.samples = 128
scene.cycles.sampling_pattern = 'TABULATED_SOBOL'
scene.cycles.use_adaptive_sampling = False
scene.cycles.use_light_tree = False
scene.view_settings.view_transform = 'Filmic'
bpy.context.view_layer.update()
